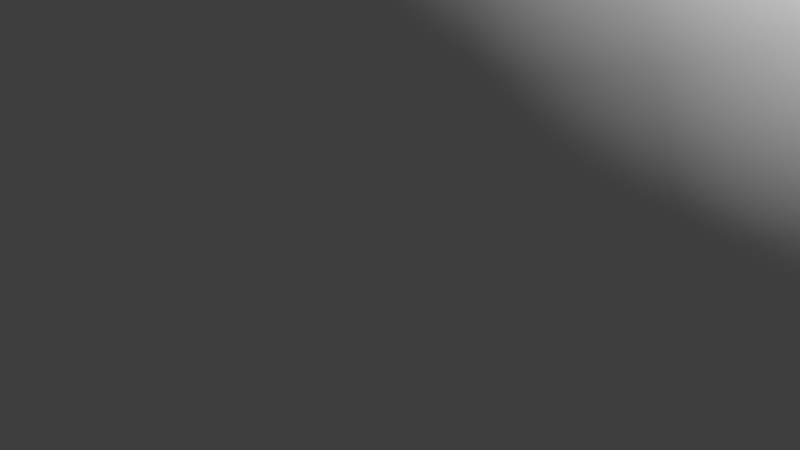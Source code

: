 # Source: pot.blend  (saved by Blender 3.3.6; exported with 4.5.12 LTS)
import bpy
from mathutils import Matrix  # noqa: F401  (used for matrix-valued properties, if any)

bpy.ops.wm.read_factory_settings(use_empty=True)
scene = bpy.context.scene
scene.name = 'Scene'

# ---- collections
col_collection = bpy.data.collections.new('Collection'); scene.collection.children.link(col_collection)

# ---- node groups
ng_auto_smooth = bpy.data.node_groups.new('Auto Smooth', 'GeometryNodeTree')
_s = ng_auto_smooth.interface.new_socket(name='Geometry', in_out='OUTPUT', socket_type='NodeSocketGeometry')
_s = ng_auto_smooth.interface.new_socket(name='Geometry', in_out='INPUT', socket_type='NodeSocketGeometry')
_s = ng_auto_smooth.interface.new_socket(name='Angle', in_out='INPUT', socket_type='NodeSocketFloat')
_s.subtype = 'ANGLE'
_s.min_value = 0.0
_s.max_value = 3.142
ng_auto_smooth.is_modifier = True
_N = ng_auto_smooth.nodes; _L = ng_auto_smooth.links
n0 = _N.new('NodeGroupOutput'); n0.name = 'Group Output'; n0.location = (480, -100)
n1 = _N.new('NodeGroupInput'); n1.name = 'Group Input'; n1.location = (-420, -300)
n2 = _N.new('NodeGroupInput'); n2.name = 'Group Input.001'; n2.location = (-60, -100)
n3 = _N.new('GeometryNodeSetShadeSmooth'); n3.name = 'Set Shade Smooth'; n3.location = (120, -100)
n3.domain = 'EDGE'
n4 = _N.new('GeometryNodeSetShadeSmooth'); n4.name = 'Set Shade Smooth.001'; n4.location = (300, -100)
n5 = _N.new('GeometryNodeInputMeshEdgeAngle'); n5.name = 'Edge Angle'; n5.location = (-420, -220)
n6 = _N.new('GeometryNodeInputEdgeSmooth'); n6.name = 'Is Edge Smooth'; n6.location = (-60, -160)
n7 = _N.new('GeometryNodeInputShadeSmooth'); n7.name = 'Is Face Smooth'; n7.location = (-240, -340)
n8 = _N.new('FunctionNodeBooleanMath'); n8.name = 'Boolean Math'; n8.location = (-60, -220)
n9 = _N.new('FunctionNodeCompare'); n9.name = 'Compare'; n9.location = (-240, -180)
n9.operation = 'LESS_EQUAL'
_L.new(n5.outputs[0], n9.inputs[0])
_L.new(n4.outputs[0], n0.inputs[0])
_L.new(n1.outputs[1], n9.inputs[1])
_L.new(n9.outputs[0], n8.inputs[0])
_L.new(n7.outputs[0], n8.inputs[1])
_L.new(n2.outputs[0], n3.inputs[0])
_L.new(n6.outputs[0], n3.inputs[1])
_L.new(n3.outputs[0], n4.inputs[0])
_L.new(n8.outputs[0], n3.inputs[2])
n0.is_active_output = True

# ---- world
world_world = bpy.data.worlds.new('World'); scene.world = world_world
world_world.use_nodes = True; world_world.node_tree.nodes.clear()
_N = world_world.node_tree.nodes; _L = world_world.node_tree.links
n0 = _N.new('ShaderNodeOutputWorld'); n0.name = 'World Output'; n0.location = (300, 300)
n1 = _N.new('ShaderNodeBackground'); n1.name = 'Background'; n1.location = (10, 300)
n1.inputs[0].default_value = (0.05088, 0.05088, 0.05088, 1.0)
_L.new(n1.outputs[0], n0.inputs[0])
n0.is_active_output = True
world_world.color = (0.05088, 0.05088, 0.05088)
world_world.use_sun_shadow = False
world_world.sun_shadow_jitter_overblur = 0.0

# ---- cameras
cam_camera = bpy.data.cameras.new('Camera')
cam_camera.clip_end = 100.0
cam_camera.ortho_scale = 7.314

# ---- lights
light_light = bpy.data.lights.new('Light', 'POINT')
light_light.transmission_factor = 0.0
light_light.energy = 1000.0
light_light.shadow_soft_size = 0.1
light_light.shadow_maximum_resolution = 0.006
light_light.use_absolute_resolution = True

# ---- meshes
me_sphere = bpy.data.meshes.new('Sphere')
me_sphere.from_pydata([(1.891, 2.371, 4.09), (0.67, 2.936, 4.249), (0.804, 3.523, 3.613), (0.9454, 4.142, 2.839), (1.051, 4.603, 1.956), (1.115, 4.886, 0.9969), (1.137, 4.982, 0.0), (1.115, 4.886, -0.9969), (1.051, 4.603, -1.956), (0.9454, 4.142, -2.839), (0.804, 3.523, -3.613), (0.6317, 2.768, -4.249), (0.4351, 1.906, -4.721), (0.1778, 0.8628, -4.568), (2.732, 1.316, 4.09), (0.6748, 2.957, 4.09), (1.306, 2.713, 4.249), (1.568, 3.255, 3.613), (1.843, 3.828, 2.839), (2.048, 4.253, 1.956), (2.175, 4.515, 0.9969), (2.217, 4.604, 0.0), (2.175, 4.515, -0.9969), (2.048, 4.253, -1.956), (1.843, 3.828, -2.839), (1.568, 3.255, -3.613), (1.232, 2.558, -4.249), (0.8485, 1.762, -4.721), (0.3885, 0.7891, -4.568), (1.316, 2.732, 4.09), (3.033, 1.937e-07, 4.09), (1.877, 2.354, 4.249), (2.253, 2.825, 3.613), (2.649, 3.322, 2.839), (2.944, 3.691, 1.956), (3.125, 3.918, 0.9969), (3.186, 3.995, 0.0), (3.125, 3.918, -0.9969), (2.944, 3.691, -1.956), (2.649, 3.322, -2.839), (2.253, 2.825, -3.613), (1.77, 2.22, -4.249), (1.219, 1.529, -4.721), (0.5776, 0.6703, -4.568), (2.732, -1.316, 4.09), (2.371, 1.891, 4.09), (2.354, 1.877, 4.249), (2.825, 2.253, 3.613), (3.322, 2.649, 2.839), (3.691, 2.944, 1.956), (3.918, 3.125, 0.9969), (3.995, 3.186, 0.0), (3.918, 3.125, -0.9969), (3.691, 2.944, -1.956), (3.322, 2.649, -2.839), (2.825, 2.253, -3.613), (2.22, 1.77, -4.249), (1.529, 1.219, -4.721), (0.7354, 0.5124, -4.568), (2.957, 0.6748, 4.09), (1.891, -2.371, 4.09), (2.713, 1.306, 4.249), (3.255, 1.568, 3.613), (3.828, 1.843, 2.839), (4.253, 2.048, 1.956), (4.515, 2.175, 0.9969), (4.604, 2.217, 0.0), (4.515, 2.175, -0.9969), (4.253, 2.048, -1.956), (3.828, 1.843, -2.839), (3.255, 1.568, -3.613), (2.558, 1.232, -4.249), (1.762, 0.8485, -4.721), (0.8542, 0.3234, -4.568), (0.6748, -2.957, 4.09), (2.957, -0.6748, 4.09), (2.936, 0.67, 4.249), (3.523, 0.804, 3.613), (4.142, 0.9454, 2.839), (4.603, 1.051, 1.956), (4.886, 1.115, 0.9969), (4.982, 1.137, 0.0), (4.886, 1.115, -0.9969), (4.603, 1.051, -1.956), (4.142, 0.9454, -2.839), (3.523, 0.804, -3.613), (2.768, 0.6317, -4.249), (1.906, 0.4351, -4.721), (0.9279, 0.1127, -4.568), (2.371, -1.891, 4.09), (-0.6748, -2.957, 4.09), (3.011, 1.928e-07, 4.249), (3.613, 2.384e-07, 3.613), (4.249, 0.0, 2.839), (4.721, 1.192e-07, 1.956), (5.012, 0.0, 0.9969), (5.11, 2.384e-07, 0.0), (5.012, 0.0, -0.9969), (4.721, 1.192e-07, -1.956), (4.249, 0.0, -2.839), (3.613, 2.384e-07, -3.613), (2.839, 1.788e-07, -4.249), (1.956, -5.96e-08, -4.721), (0.9529, -0.1091, -4.568), (-1.891, -2.371, 4.09), (1.316, -2.732, 4.09), (2.936, -0.67, 4.249), (3.523, -0.804, 3.613), (4.142, -0.9454, 2.839), (4.603, -1.051, 1.956), (4.886, -1.115, 0.9969), (4.982, -1.137, 0.0), (4.886, -1.115, -0.9969), (4.603, -1.051, -1.956), (4.142, -0.9454, -2.839), (3.523, -0.804, -3.613), (2.768, -0.6317, -4.249), (1.906, -0.4351, -4.721), (0.9279, -0.331, -4.568), (3.427e-07, -3.033, 4.09), (-2.732, -1.316, 4.09), (2.713, -1.306, 4.249), (3.255, -1.568, 3.613), (3.828, -1.843, 2.839), (4.253, -2.048, 1.956), (4.515, -2.175, 0.9969), (4.604, -2.217, 0.0), (4.515, -2.175, -0.9969), (4.253, -2.048, -1.956), (3.828, -1.843, -2.839), (3.255, -1.568, -3.613), (2.558, -1.232, -4.249), (1.762, -0.8485, -4.721), (0.8542, -0.5417, -4.568), (-3.033, -3.427e-07, 4.09), (-1.316, -2.732, 4.09), (2.354, -1.877, 4.249), (2.825, -2.253, 3.613), (3.322, -2.649, 2.839), (3.691, -2.944, 1.956), (3.918, -3.125, 0.9969), (3.995, -3.186, 0.0), (3.918, -3.125, -0.9969), (3.691, -2.944, -1.956), (3.322, -2.649, -2.839), (2.825, -2.253, -3.613), (2.22, -1.77, -4.249), (1.529, -1.219, -4.721), (0.7354, -0.7307, -4.568), (-2.371, -1.891, 4.09), (-2.732, 1.316, 4.09), (1.877, -2.354, 4.249), (2.253, -2.825, 3.613), (2.649, -3.322, 2.839), (2.944, -3.691, 1.956), (3.125, -3.918, 0.9969), (3.186, -3.995, 0.0), (3.125, -3.918, -0.9969), (2.944, -3.691, -1.956), (2.649, -3.322, -2.839), (2.253, -2.825, -3.613), (1.77, -2.22, -4.249), (1.219, -1.529, -4.721), (0.5776, -0.8886, -4.568), (-1.891, 2.371, 4.09), (-2.957, -0.6748, 4.09), (1.306, -2.713, 4.249), (1.568, -3.255, 3.613), (1.843, -3.828, 2.839), (2.048, -4.253, 1.956), (2.175, -4.515, 0.9969), (2.217, -4.604, 0.0), (2.175, -4.515, -0.9969), (2.048, -4.253, -1.956), (1.843, -3.828, -2.839), (1.568, -3.255, -3.613), (1.232, -2.558, -4.249), (0.8485, -1.762, -4.721), (0.3885, -1.007, -4.568), (-2.957, 0.6748, 4.09), (-0.6748, 2.957, 4.09), (0.67, -2.936, 4.249), (0.804, -3.523, 3.613), (0.9454, -4.142, 2.839), (1.051, -4.603, 1.956), (1.115, -4.886, 0.9969), (1.137, -4.982, 0.0), (1.115, -4.886, -0.9969), (1.051, -4.603, -1.956), (0.9454, -4.142, -2.839), (0.804, -3.523, -3.613), (0.6317, -2.768, -4.249), (0.4351, -1.906, -4.721), (0.1778, -1.081, -4.568), (-2.371, 1.891, 4.09), (-1.316, 2.732, 4.09), (3.249e-07, -3.011, 4.249), (4.768e-07, -3.613, 3.613), (5.96e-08, -4.249, 2.839), (-1.192e-07, -4.721, 1.956), (-1.192e-07, -5.012, 0.9969), (2.384e-07, -5.11, 0.0), (-1.192e-07, -5.012, -0.9969), (-1.192e-07, -4.721, -1.956), (5.96e-08, -4.249, -2.839), (4.768e-07, -3.613, -3.613), (2.98e-07, -2.839, -4.249), (-2.98e-08, -1.956, -4.721), (-0.044, -1.106, -4.568), (-3.427e-07, 3.033, 4.09), (-3.874e-07, 3.226, 3.931), (-0.67, -2.936, 4.249), (-0.804, -3.523, 3.613), (-0.9454, -4.142, 2.839), (-1.051, -4.603, 1.956), (-1.115, -4.886, 0.9969), (-1.137, -4.982, 0.0), (-1.115, -4.886, -0.9969), (-1.051, -4.603, -1.956), (-0.9454, -4.142, -2.839), (-0.804, -3.523, -3.613), (-0.6317, -2.768, -4.249), (-0.4351, -1.906, -4.721), (-0.2658, -1.081, -4.568), (-0.7179, 3.145, 3.931), (-1.4, 2.907, 3.931), (-1.306, -2.713, 4.249), (-1.568, -3.255, 3.613), (-1.843, -3.828, 2.839), (-2.048, -4.253, 1.956), (-2.175, -4.515, 0.9969), (-2.217, -4.604, 0.0), (-2.175, -4.515, -0.9969), (-2.048, -4.253, -1.956), (-1.843, -3.828, -2.839), (-1.568, -3.255, -3.613), (-1.232, -2.558, -4.249), (-0.8485, -1.762, -4.721), (-0.4765, -1.007, -4.568), (-2.011, 2.522, 3.931), (-2.522, 2.011, 3.931), (-1.877, -2.354, 4.249), (-2.253, -2.825, 3.613), (-2.649, -3.322, 2.839), (-2.944, -3.691, 1.956), (-3.125, -3.918, 0.9969), (-3.186, -3.995, 0.0), (-3.125, -3.918, -0.9969), (-2.944, -3.691, -1.956), (-2.649, -3.322, -2.839), (-2.253, -2.825, -3.613), (-1.77, -2.22, -4.249), (-1.219, -1.529, -4.721), (-0.6656, -0.8885, -4.568), (-2.907, 1.4, 3.931), (-3.145, 0.7179, 3.931), (-3.226, -3.874e-07, 3.931), (-2.354, -1.877, 4.249), (-2.825, -2.253, 3.613), (-3.322, -2.649, 2.839), (-3.691, -2.944, 1.956), (-3.918, -3.125, 0.9969), (-3.995, -3.186, 0.0), (-3.918, -3.125, -0.9969), (-3.691, -2.944, -1.956), (-3.322, -2.649, -2.839), (-2.825, -2.253, -3.613), (-2.22, -1.77, -4.249), (-1.529, -1.219, -4.721), (-0.8234, -0.7307, -4.568), (-3.145, -0.7179, 3.931), (-2.907, -1.4, 3.931), (-2.713, -1.306, 4.249), (-3.255, -1.568, 3.613), (-3.828, -1.843, 2.839), (-4.253, -2.048, 1.956), (-4.515, -2.175, 0.9969), (-4.604, -2.217, 0.0), (-4.515, -2.175, -0.9969), (-4.253, -2.048, -1.956), (-3.828, -1.843, -2.839), (-3.255, -1.568, -3.613), (-2.558, -1.232, -4.249), (-1.762, -0.8485, -4.721), (-0.9422, -0.5417, -4.568), (-2.522, -2.011, 3.931), (-2.011, -2.522, 3.931), (-2.936, -0.67, 4.249), (-3.523, -0.804, 3.613), (-4.142, -0.9454, 2.839), (-4.603, -1.051, 1.956), (-4.886, -1.115, 0.9969), (-4.982, -1.137, 0.0), (-4.886, -1.115, -0.9969), (-4.603, -1.051, -1.956), (-4.142, -0.9454, -2.839), (-3.523, -0.804, -3.613), (-2.768, -0.6317, -4.249), (-1.906, -0.4351, -4.721), (-1.016, -0.331, -4.568), (-1.4, -2.907, 3.931), (-0.7179, -3.145, 3.931), (-3.011, -3.13e-07, 4.249), (-3.613, -4.768e-07, 3.613), (-4.249, -3.576e-07, 2.839), (-4.721, -1.192e-07, 1.956), (-5.012, -1.192e-07, 0.9969), (-5.11, -4.768e-07, 0.0), (-5.012, -1.192e-07, -0.9969), (-4.721, -1.192e-07, -1.956), (-4.249, -3.576e-07, -2.839), (-3.613, -4.768e-07, -3.613), (-2.839, -2.98e-07, -4.249), (-1.956, 2.98e-08, -4.721), (-1.041, -0.1091, -4.568), (3.874e-07, -3.226, 3.931), (0.7179, -3.145, 3.931), (-2.936, 0.67, 4.249), (-3.523, 0.804, 3.613), (-4.142, 0.9454, 2.839), (-4.603, 1.051, 1.956), (-4.886, 1.115, 0.9969), (-4.982, 1.137, 0.0), (-4.886, 1.115, -0.9969), (-4.603, 1.051, -1.956), (-4.142, 0.9454, -2.839), (-3.523, 0.804, -3.613), (-2.768, 0.6317, -4.249), (-1.906, 0.4351, -4.721), (-1.016, 0.1127, -4.568), (1.4, -2.907, 3.931), (2.011, -2.522, 3.931), (-2.713, 1.306, 4.249), (-3.255, 1.568, 3.613), (-3.828, 1.843, 2.839), (-4.253, 2.048, 1.956), (-4.515, 2.175, 0.9969), (-4.604, 2.217, 0.0), (-4.515, 2.175, -0.9969), (-4.253, 2.048, -1.956), (-3.828, 1.843, -2.839), (-3.255, 1.568, -3.613), (-2.558, 1.232, -4.249), (-1.762, 0.8485, -4.721), (-0.9422, 0.3234, -4.568), (2.522, -2.011, 3.931), (2.907, -1.4, 3.931), (-2.354, 1.877, 4.249), (-2.825, 2.253, 3.613), (-3.322, 2.649, 2.839), (-3.691, 2.944, 1.956), (-3.918, 3.125, 0.9969), (-3.995, 3.186, 0.0), (-3.918, 3.125, -0.9969), (-3.691, 2.944, -1.956), (-3.322, 2.649, -2.839), (-2.825, 2.253, -3.613), (-2.22, 1.77, -4.249), (-1.529, 1.219, -4.721), (-0.8234, 0.5124, -4.568), (3.145, -0.7179, 3.931), (3.226, 2.086e-07, 3.931), (-1.877, 2.354, 4.249), (-2.253, 2.825, 3.613), (-2.649, 3.322, 2.839), (-2.944, 3.691, 1.956), (-3.125, 3.918, 0.9969), (-3.186, 3.995, 0.0), (-3.125, 3.918, -0.9969), (-2.944, 3.691, -1.956), (-2.649, 3.322, -2.839), (-2.253, 2.825, -3.613), (-1.77, 2.22, -4.249), (-1.219, 1.529, -4.721), (-0.6656, 0.6703, -4.568), (3.145, 0.7179, 3.931), (2.907, 1.4, 3.931), (-1.306, 2.713, 4.249), (-1.568, 3.255, 3.613), (-1.843, 3.828, 2.839), (-2.048, 4.253, 1.956), (-2.175, 4.515, 0.9969), (-2.217, 4.604, 0.0), (-2.175, 4.515, -0.9969), (-2.048, 4.253, -1.956), (-1.843, 3.828, -2.839), (-1.568, 3.255, -3.613), (-1.232, 2.558, -4.249), (-0.8485, 1.762, -4.721), (-0.4765, 0.7891, -4.568), (2.522, 2.011, 3.931), (2.011, 2.522, 3.931), (-0.67, 2.936, 4.249), (-0.804, 3.523, 3.613), (-0.9455, 4.142, 2.839), (-1.051, 4.603, 1.956), (-1.115, 4.886, 0.9969), (-1.137, 4.982, 0.0), (-1.115, 4.886, -0.9969), (-1.051, 4.603, -1.956), (-0.9455, 4.142, -2.839), (-0.804, 3.523, -3.613), (-0.6317, 2.768, -4.249), (-0.4351, 1.906, -4.721), (-0.2658, 0.8628, -4.568), (1.4, 2.907, 3.931), (0.7179, 3.145, 3.931), (-3.073e-07, 3.011, 4.249), (-4.768e-07, 3.613, 3.613), (-4.768e-07, 4.249, 2.839), (0.0, 4.721, 1.956), (-1.192e-07, 5.012, 0.9969), (-5.96e-07, 5.11, 0.0), (-1.192e-07, 5.012, -0.9969), (0.0, 4.721, -1.956), (-4.768e-07, 4.249, -2.839), (-4.768e-07, 3.613, -3.613), (-2.98e-07, 2.839, -4.249), (2.98e-08, 1.956, -4.721), (-0.044, 0.8878, -4.568), (-0.3071, -0.9137, -4.593)], [], [(410, 409, 3, 4), (418, 417, 11, 12), (411, 410, 4, 5), (419, 418, 12, 13), (412, 411, 5, 6), (413, 412, 6, 7), (414, 413, 7, 8), (415, 414, 8, 9), (209, 407, 1, 15), (416, 415, 9, 10), (409, 408, 2, 3), (417, 416, 10, 11), (10, 9, 24, 25), (3, 2, 17, 18), (11, 10, 25, 26), (4, 3, 18, 19), (12, 11, 26, 27), (5, 4, 19, 20), (13, 12, 27, 28), (6, 5, 20, 21), (7, 6, 21, 22), (8, 7, 22, 23), (9, 8, 23, 24), (15, 1, 16, 29), (22, 21, 36, 37), (23, 22, 37, 38), (24, 23, 38, 39), (29, 16, 31, 0), (25, 24, 39, 40), (18, 17, 32, 33), (26, 25, 40, 41), (19, 18, 33, 34), (27, 26, 41, 42), (20, 19, 34, 35), (28, 27, 42, 43), (21, 20, 35, 36), (41, 40, 55, 56), (34, 33, 48, 49), (42, 41, 56, 57), (35, 34, 49, 50), (43, 42, 57, 58), (36, 35, 50, 51), (37, 36, 51, 52), (38, 37, 52, 53), (39, 38, 53, 54), (0, 31, 46, 45), (40, 39, 54, 55), (33, 32, 47, 48), (53, 52, 67, 68), (54, 53, 68, 69), (45, 46, 61, 14), (55, 54, 69, 70), (48, 47, 62, 63), (56, 55, 70, 71), (49, 48, 63, 64), (57, 56, 71, 72), (50, 49, 64, 65), (58, 57, 72, 73), (51, 50, 65, 66), (52, 51, 66, 67), (64, 63, 78, 79), (72, 71, 86, 87), (65, 64, 79, 80), (73, 72, 87, 88), (66, 65, 80, 81), (67, 66, 81, 82), (68, 67, 82, 83), (69, 68, 83, 84), (14, 61, 76, 59), (70, 69, 84, 85), (63, 62, 77, 78), (71, 70, 85, 86), (83, 82, 97, 98), (84, 83, 98, 99), (59, 76, 91, 30), (85, 84, 99, 100), (78, 77, 92, 93), (86, 85, 100, 101), (79, 78, 93, 94), (87, 86, 101, 102), (80, 79, 94, 95), (88, 87, 102, 103), (81, 80, 95, 96), (82, 81, 96, 97), (102, 101, 116, 117), (95, 94, 109, 110), (103, 102, 117, 118), (96, 95, 110, 111), (97, 96, 111, 112), (98, 97, 112, 113), (99, 98, 113, 114), (30, 91, 106, 75), (100, 99, 114, 115), (93, 92, 107, 108), (101, 100, 115, 116), (94, 93, 108, 109), (114, 113, 128, 129), (75, 106, 121, 44), (115, 114, 129, 130), (108, 107, 122, 123), (116, 115, 130, 131), (109, 108, 123, 124), (117, 116, 131, 132), (110, 109, 124, 125), (118, 117, 132, 133), (111, 110, 125, 126), (112, 111, 126, 127), (113, 112, 127, 128), (125, 124, 139, 140), (133, 132, 147, 148), (126, 125, 140, 141), (210, 209, 15, 406), (127, 126, 141, 142), (128, 127, 142, 143), (406, 15, 29, 405), (129, 128, 143, 144), (44, 121, 136, 89), (130, 129, 144, 145), (123, 122, 137, 138), (131, 130, 145, 146), (124, 123, 138, 139), (132, 131, 146, 147), (144, 143, 158, 159), (89, 136, 151, 60), (145, 144, 159, 160), (138, 137, 152, 153), (146, 145, 160, 161), (139, 138, 153, 154), (147, 146, 161, 162), (140, 139, 154, 155), (148, 147, 162, 163), (141, 140, 155, 156), (391, 0, 45, 390), (142, 141, 156, 157), (405, 29, 0, 391), (143, 142, 157, 158), (390, 45, 14, 376), (163, 162, 177, 178), (156, 155, 170, 171), (375, 59, 30, 361), (157, 156, 171, 172), (376, 14, 59, 375), (158, 157, 172, 173), (361, 30, 75, 360), (159, 158, 173, 174), (60, 151, 166, 105), (160, 159, 174, 175), (153, 152, 167, 168), (161, 160, 175, 176), (154, 153, 168, 169), (162, 161, 176, 177), (155, 154, 169, 170), (175, 174, 189, 190), (168, 167, 182, 183), (176, 175, 190, 191), (169, 168, 183, 184), (177, 176, 191, 192), (170, 169, 184, 185), (178, 177, 192, 193), (171, 170, 185, 186), (346, 44, 89, 345), (172, 171, 186, 187), (360, 75, 44, 346), (173, 172, 187, 188), (345, 89, 60, 331), (174, 173, 188, 189), (105, 166, 181, 74), (330, 105, 74, 316), (187, 186, 201, 202), (331, 60, 105, 330), (188, 187, 202, 203), (316, 74, 119, 315), (189, 188, 203, 204), (74, 181, 196, 119), (190, 189, 204, 205), (183, 182, 197, 198), (191, 190, 205, 206), (184, 183, 198, 199), (192, 191, 206, 207), (185, 184, 199, 200), (193, 192, 207, 208), (186, 185, 200, 201), (198, 197, 212, 213), (206, 205, 220, 221), (199, 198, 213, 214), (207, 206, 221, 222), (200, 199, 214, 215), (208, 207, 222, 223), (201, 200, 215, 216), (301, 90, 135, 300), (202, 201, 216, 217), (315, 119, 90, 301), (203, 202, 217, 218), (300, 135, 104, 286), (204, 203, 218, 219), (119, 196, 211, 90), (205, 204, 219, 220), (217, 216, 231, 232), (286, 104, 149, 285), (218, 217, 232, 233), (271, 120, 165, 270), (219, 218, 233, 234), (90, 211, 226, 135), (220, 219, 234, 235), (213, 212, 227, 228), (221, 220, 235, 236), (214, 213, 228, 229), (222, 221, 236, 237), (215, 214, 229, 230), (223, 222, 237, 238), (216, 215, 230, 231), (285, 149, 120, 271), (236, 235, 250, 251), (229, 228, 243, 244), (237, 236, 251, 252), (230, 229, 244, 245), (238, 237, 252, 253), (231, 230, 245, 246), (256, 134, 179, 255), (232, 231, 246, 247), (270, 165, 134, 256), (233, 232, 247, 248), (255, 179, 150, 254), (234, 233, 248, 249), (135, 226, 241, 104), (235, 234, 249, 250), (228, 227, 242, 243), (254, 150, 194, 240), (248, 247, 263, 264), (239, 164, 195, 225), (249, 248, 264, 265), (104, 241, 257, 149), (250, 249, 265, 266), (243, 242, 258, 259), (251, 250, 266, 267), (244, 243, 259, 260), (252, 251, 267, 268), (245, 244, 260, 261), (253, 252, 268, 269), (246, 245, 261, 262), (240, 194, 164, 239), (247, 246, 262, 263), (260, 259, 274, 275), (268, 267, 282, 283), (261, 260, 275, 276), (269, 268, 283, 284), (262, 261, 276, 277), (225, 195, 180, 224), (263, 262, 277, 278), (107, 360, 346, 122), (264, 263, 278, 279), (122, 346, 345, 137), (265, 264, 279, 280), (149, 257, 272, 120), (266, 265, 280, 281), (259, 258, 273, 274), (267, 266, 281, 282), (279, 278, 293, 294), (152, 331, 330, 167), (280, 279, 294, 295), (120, 272, 287, 165), (281, 280, 295, 296), (274, 273, 288, 289), (282, 281, 296, 297), (275, 274, 289, 290), (283, 282, 297, 298), (276, 275, 290, 291), (284, 283, 298, 299), (277, 276, 291, 292), (408, 210, 406, 2), (278, 277, 292, 293), (137, 345, 331, 152), (298, 297, 312, 313), (291, 290, 305, 306), (299, 298, 313, 314), (292, 291, 306, 307), (2, 406, 405, 17), (293, 292, 307, 308), (167, 330, 316, 182), (294, 293, 308, 309), (182, 316, 315, 197), (295, 294, 309, 310), (165, 287, 302, 134), (296, 295, 310, 311), (289, 288, 303, 304), (297, 296, 311, 312), (290, 289, 304, 305), (310, 309, 324, 325), (134, 302, 317, 179), (311, 310, 325, 326), (304, 303, 318, 319), (312, 311, 326, 327), (305, 304, 319, 320), (313, 312, 327, 328), (306, 305, 320, 321), (314, 313, 328, 329), (307, 306, 321, 322), (17, 405, 391, 32), (308, 307, 322, 323), (197, 315, 301, 212), (309, 308, 323, 324), (212, 301, 300, 227), (329, 328, 343, 344), (322, 321, 336, 337), (32, 391, 390, 47), (323, 322, 337, 338), (227, 300, 286, 242), (324, 323, 338, 339), (242, 286, 285, 258), (325, 324, 339, 340), (179, 317, 332, 150), (326, 325, 340, 341), (319, 318, 333, 334), (327, 326, 341, 342), (320, 319, 334, 335), (328, 327, 342, 343), (321, 320, 335, 336), (150, 332, 347, 194), (341, 340, 355, 356), (334, 333, 348, 349), (342, 341, 356, 357), (335, 334, 349, 350), (343, 342, 357, 358), (336, 335, 350, 351), (344, 343, 358, 359), (337, 336, 351, 352), (47, 390, 376, 62), (338, 337, 352, 353), (258, 285, 271, 273), (339, 338, 353, 354), (273, 271, 270, 288), (340, 339, 354, 355), (352, 351, 366, 367), (62, 376, 375, 77), (353, 352, 367, 368), (288, 270, 256, 303), (354, 353, 368, 369), (303, 256, 255, 318), (355, 354, 369, 370), (194, 347, 362, 164), (356, 355, 370, 371), (349, 348, 363, 364), (357, 356, 371, 372), (350, 349, 364, 365), (358, 357, 372, 373), (351, 350, 365, 366), (359, 358, 373, 374), (371, 370, 385, 386), (364, 363, 378, 379), (372, 371, 386, 387), (365, 364, 379, 380), (373, 372, 387, 388), (366, 365, 380, 381), (374, 373, 388, 389), (367, 366, 381, 382), (77, 375, 361, 92), (368, 367, 382, 383), (318, 255, 254, 333), (369, 368, 383, 384), (333, 254, 240, 348), (370, 369, 384, 385), (164, 362, 377, 195), (92, 361, 360, 107), (383, 382, 397, 398), (348, 240, 239, 363), (384, 383, 398, 399), (363, 239, 225, 378), (385, 384, 399, 400), (195, 377, 392, 180), (386, 385, 400, 401), (379, 378, 393, 394), (387, 386, 401, 402), (380, 379, 394, 395), (388, 387, 402, 403), (381, 380, 395, 396), (389, 388, 403, 404), (382, 381, 396, 397), (394, 393, 408, 409), (402, 401, 416, 417), (395, 394, 409, 410), (403, 402, 417, 418), (396, 395, 410, 411), (404, 403, 418, 419), (397, 396, 411, 412), (224, 180, 209, 210), (398, 397, 412, 413), (378, 225, 224, 393), (399, 398, 413, 414), (393, 224, 210, 408), (400, 399, 414, 415), (180, 392, 407, 209), (401, 400, 415, 416), (91, 76, 106), (287, 317, 302), (28, 43, 58, 73, 88, 103, 118, 133, 148, 163, 178, 193, 208, 223, 238, 253, 269, 284, 299, 314, 329, 344, 359, 374, 389, 404, 419, 13)])
me_sphere.polygons.foreach_set('use_smooth', [True] * 395)
_uv = me_sphere.uv_layers.new(name='UVMap')
_uv.uv.foreach_set('vector', [0.75, 0.625, 0.75, 0.6875, 0.7143, 0.6875, 0.7143, 0.625, 0.75, 0.125, 0.75, 0.1875, 0.7143, 0.1875, 0.7143, 0.125, 0.75, 0.5625, 0.75, 0.625, 0.7143, 0.625, 0.7143, 0.5625, 0.75, 0.0625, 0.75, 0.125, 0.7143, 0.125, 0.7143, 0.0625, 0.75, 0.5, 0.75, 0.5625, 0.7143, 0.5625, 0.7143, 0.5, 0.75, 0.4375, 0.75, 0.5, 0.7143, 0.5, 0.7143, 0.4375, 0.75, 0.375, 0.75, 0.4375, 0.7143, 0.4375, 0.7143, 0.375, 0.75, 0.3125, 0.75, 0.375, 0.7143, 0.375, 0.7143, 0.3125, 0.75, 0.7969, 0.75, 0.8125, 0.7143, 0.8125, 0.7143, 0.7969, 0.75, 0.25, 0.75, 0.3125, 0.7143, 0.3125, 0.7143, 0.25, 0.75, 0.6875, 0.75, 0.75, 0.7143, 0.75, 0.7143, 0.6875, 0.75, 0.1875, 0.75, 0.25, 0.7143, 0.25, 0.7143, 0.1875, 0.7143, 0.25, 0.7143, 0.3125, 0.6786, 0.3125, 0.6786, 0.25, 0.7143, 0.6875, 0.7143, 0.75, 0.6786, 0.75, 0.6786, 0.6875, 0.7143, 0.1875, 0.7143, 0.25, 0.6786, 0.25, 0.6786, 0.1875, 0.7143, 0.625, 0.7143, 0.6875, 0.6786, 0.6875, 0.6786, 0.625, 0.7143, 0.125, 0.7143, 0.1875, 0.6786, 0.1875, 0.6786, 0.125, 0.7143, 0.5625, 0.7143, 0.625, 0.6786, 0.625, 0.6786, 0.5625, 0.7143, 0.0625, 0.7143, 0.125, 0.6786, 0.125, 0.6786, 0.0625, 0.7143, 0.5, 0.7143, 0.5625, 0.6786, 0.5625, 0.6786, 0.5, 0.7143, 0.4375, 0.7143, 0.5, 0.6786, 0.5, 0.6786, 0.4375, 0.7143, 0.375, 0.7143, 0.4375, 0.6786, 0.4375, 0.6786, 0.375, 0.7143, 0.3125, 0.7143, 0.375, 0.6786, 0.375, 0.6786, 0.3125, 0.7143, 0.7969, 0.7143, 0.8125, 0.6786, 0.8125, 0.6786, 0.7969, 0.6786, 0.4375, 0.6786, 0.5, 0.6429, 0.5, 0.6429, 0.4375, 0.6786, 0.375, 0.6786, 0.4375, 0.6429, 0.4375, 0.6429, 0.375, 0.6786, 0.3125, 0.6786, 0.375, 0.6429, 0.375, 0.6429, 0.3125, 0.6786, 0.7969, 0.6786, 0.8125, 0.6429, 0.8125, 0.6429, 0.7969, 0.6786, 0.25, 0.6786, 0.3125, 0.6429, 0.3125, 0.6429, 0.25, 0.6786, 0.6875, 0.6786, 0.75, 0.6429, 0.75, 0.6429, 0.6875, 0.6786, 0.1875, 0.6786, 0.25, 0.6429, 0.25, 0.6429, 0.1875, 0.6786, 0.625, 0.6786, 0.6875, 0.6429, 0.6875, 0.6429, 0.625, 0.6786, 0.125, 0.6786, 0.1875, 0.6429, 0.1875, 0.6429, 0.125, 0.6786, 0.5625, 0.6786, 0.625, 0.6429, 0.625, 0.6429, 0.5625, 0.6786, 0.0625, 0.6786, 0.125, 0.6429, 0.125, 0.6429, 0.0625, 0.6786, 0.5, 0.6786, 0.5625, 0.6429, 0.5625, 0.6429, 0.5, 0.6429, 0.1875, 0.6429, 0.25, 0.6071, 0.25, 0.6071, 0.1875, 0.6429, 0.625, 0.6429, 0.6875, 0.6071, 0.6875, 0.6071, 0.625, 0.6429, 0.125, 0.6429, 0.1875, 0.6071, 0.1875, 0.6071, 0.125, 0.6429, 0.5625, 0.6429, 0.625, 0.6071, 0.625, 0.6071, 0.5625, 0.6429, 0.0625, 0.6429, 0.125, 0.6071, 0.125, 0.6071, 0.0625, 0.6429, 0.5, 0.6429, 0.5625, 0.6071, 0.5625, 0.6071, 0.5, 0.6429, 0.4375, 0.6429, 0.5, 0.6071, 0.5, 0.6071, 0.4375, 0.6429, 0.375, 0.6429, 0.4375, 0.6071, 0.4375, 0.6071, 0.375, 0.6429, 0.3125, 0.6429, 0.375, 0.6071, 0.375, 0.6071, 0.3125, 0.6429, 0.7969, 0.6429, 0.8125, 0.6071, 0.8125, 0.6071, 0.7969, 0.6429, 0.25, 0.6429, 0.3125, 0.6071, 0.3125, 0.6071, 0.25, 0.6429, 0.6875, 0.6429, 0.75, 0.6071, 0.75, 0.6071, 0.6875, 0.6071, 0.375, 0.6071, 0.4375, 0.5714, 0.4375, 0.5714, 0.375, 0.6071, 0.3125, 0.6071, 0.375, 0.5714, 0.375, 0.5714, 0.3125, 0.6071, 0.7969, 0.6071, 0.8125, 0.5714, 0.8125, 0.5714, 0.7969, 0.6071, 0.25, 0.6071, 0.3125, 0.5714, 0.3125, 0.5714, 0.25, 0.6071, 0.6875, 0.6071, 0.75, 0.5714, 0.75, 0.5714, 0.6875, 0.6071, 0.1875, 0.6071, 0.25, 0.5714, 0.25, 0.5714, 0.1875, 0.6071, 0.625, 0.6071, 0.6875, 0.5714, 0.6875, 0.5714, 0.625, 0.6071, 0.125, 0.6071, 0.1875, 0.5714, 0.1875, 0.5714, 0.125, 0.6071, 0.5625, 0.6071, 0.625, 0.5714, 0.625, 0.5714, 0.5625, 0.6071, 0.0625, 0.6071, 0.125, 0.5714, 0.125, 0.5714, 0.0625, 0.6071, 0.5, 0.6071, 0.5625, 0.5714, 0.5625, 0.5714, 0.5, 0.6071, 0.4375, 0.6071, 0.5, 0.5714, 0.5, 0.5714, 0.4375, 0.5714, 0.625, 0.5714, 0.6875, 0.5357, 0.6875, 0.5357, 0.625, 0.5714, 0.125, 0.5714, 0.1875, 0.5357, 0.1875, 0.5357, 0.125, 0.5714, 0.5625, 0.5714, 0.625, 0.5357, 0.625, 0.5357, 0.5625, 0.5714, 0.0625, 0.5714, 0.125, 0.5357, 0.125, 0.5357, 0.0625, 0.5714, 0.5, 0.5714, 0.5625, 0.5357, 0.5625, 0.5357, 0.5, 0.5714, 0.4375, 0.5714, 0.5, 0.5357, 0.5, 0.5357, 0.4375, 0.5714, 0.375, 0.5714, 0.4375, 0.5357, 0.4375, 0.5357, 0.375, 0.5714, 0.3125, 0.5714, 0.375, 0.5357, 0.375, 0.5357, 0.3125, 0.5714, 0.7969, 0.5714, 0.8125, 0.5357, 0.8125, 0.5357, 0.7969, 0.5714, 0.25, 0.5714, 0.3125, 0.5357, 0.3125, 0.5357, 0.25, 0.5714, 0.6875, 0.5714, 0.75, 0.5357, 0.75, 0.5357, 0.6875, 0.5714, 0.1875, 0.5714, 0.25, 0.5357, 0.25, 0.5357, 0.1875, 0.5357, 0.375, 0.5357, 0.4375, 0.5, 0.4375, 0.5, 0.375, 0.5357, 0.3125, 0.5357, 0.375, 0.5, 0.375, 0.5, 0.3125, 0.5357, 0.7969, 0.5357, 0.8125, 0.5, 0.8125, 0.5, 0.7969, 0.5357, 0.25, 0.5357, 0.3125, 0.5, 0.3125, 0.5, 0.25, 0.5357, 0.6875, 0.5357, 0.75, 0.5, 0.75, 0.5, 0.6875, 0.5357, 0.1875, 0.5357, 0.25, 0.5, 0.25, 0.5, 0.1875, 0.5357, 0.625, 0.5357, 0.6875, 0.5, 0.6875, 0.5, 0.625, 0.5357, 0.125, 0.5357, 0.1875, 0.5, 0.1875, 0.5, 0.125, 0.5357, 0.5625, 0.5357, 0.625, 0.5, 0.625, 0.5, 0.5625, 0.5357, 0.0625, 0.5357, 0.125, 0.5, 0.125, 0.5, 0.0625, 0.5357, 0.5, 0.5357, 0.5625, 0.5, 0.5625, 0.5, 0.5, 0.5357, 0.4375, 0.5357, 0.5, 0.5, 0.5, 0.5, 0.4375, 0.5, 0.125, 0.5, 0.1875, 0.4643, 0.1875, 0.4643, 0.125, 0.5, 0.5625, 0.5, 0.625, 0.4643, 0.625, 0.4643, 0.5625, 0.5, 0.0625, 0.5, 0.125, 0.4643, 0.125, 0.4643, 0.0625, 0.5, 0.5, 0.5, 0.5625, 0.4643, 0.5625, 0.4643, 0.5, 0.5, 0.4375, 0.5, 0.5, 0.4643, 0.5, 0.4643, 0.4375, 0.5, 0.375, 0.5, 0.4375, 0.4643, 0.4375, 0.4643, 0.375, 0.5, 0.3125, 0.5, 0.375, 0.4643, 0.375, 0.4643, 0.3125, 0.5, 0.7969, 0.5, 0.8125, 0.4643, 0.8125, 0.4643, 0.7969, 0.5, 0.25, 0.5, 0.3125, 0.4643, 0.3125, 0.4643, 0.25, 0.5, 0.6875, 0.5, 0.75, 0.4643, 0.75, 0.4643, 0.6875, 0.5, 0.1875, 0.5, 0.25, 0.4643, 0.25, 0.4643, 0.1875, 0.5, 0.625, 0.5, 0.6875, 0.4643, 0.6875, 0.4643, 0.625, 0.4643, 0.3125, 0.4643, 0.375, 0.4286, 0.375, 0.4286, 0.3125, 0.4643, 0.7969, 0.4643, 0.8125, 0.4286, 0.8125, 0.4286, 0.7969, 0.4643, 0.25, 0.4643, 0.3125, 0.4286, 0.3125, 0.4286, 0.25, 0.4643, 0.6875, 0.4643, 0.75, 0.4286, 0.75, 0.4286, 0.6875, 0.4643, 0.1875, 0.4643, 0.25, 0.4286, 0.25, 0.4286, 0.1875, 0.4643, 0.625, 0.4643, 0.6875, 0.4286, 0.6875, 0.4286, 0.625, 0.4643, 0.125, 0.4643, 0.1875, 0.4286, 0.1875, 0.4286, 0.125, 0.4643, 0.5625, 0.4643, 0.625, 0.4286, 0.625, 0.4286, 0.5625, 0.4643, 0.0625, 0.4643, 0.125, 0.4286, 0.125, 0.4286, 0.0625, 0.4643, 0.5, 0.4643, 0.5625, 0.4286, 0.5625, 0.4286, 0.5, 0.4643, 0.4375, 0.4643, 0.5, 0.4286, 0.5, 0.4286, 0.4375, 0.4643, 0.375, 0.4643, 0.4375, 0.4286, 0.4375, 0.4286, 0.375, 0.4286, 0.5625, 0.4286, 0.625, 0.3929, 0.625, 0.3929, 0.5625, 0.4286, 0.0625, 0.4286, 0.125, 0.3929, 0.125, 0.3929, 0.0625, 0.4286, 0.5, 0.4286, 0.5625, 0.3929, 0.5625, 0.3929, 0.5, 0.75, 0.7812, 0.75, 0.7969, 0.7143, 0.7969, 0.7143, 0.7812, 0.4286, 0.4375, 0.4286, 0.5, 0.3929, 0.5, 0.3929, 0.4375, 0.4286, 0.375, 0.4286, 0.4375, 0.3929, 0.4375, 0.3929, 0.375, 0.7143, 0.7812, 0.7143, 0.7969, 0.6786, 0.7969, 0.6786, 0.7812, 0.4286, 0.3125, 0.4286, 0.375, 0.3929, 0.375, 0.3929, 0.3125, 0.4286, 0.7969, 0.4286, 0.8125, 0.3929, 0.8125, 0.3929, 0.7969, 0.4286, 0.25, 0.4286, 0.3125, 0.3929, 0.3125, 0.3929, 0.25, 0.4286, 0.6875, 0.4286, 0.75, 0.3929, 0.75, 0.3929, 0.6875, 0.4286, 0.1875, 0.4286, 0.25, 0.3929, 0.25, 0.3929, 0.1875, 0.4286, 0.625, 0.4286, 0.6875, 0.3929, 0.6875, 0.3929, 0.625, 0.4286, 0.125, 0.4286, 0.1875, 0.3929, 0.1875, 0.3929, 0.125, 0.3929, 0.3125, 0.3929, 0.375, 0.3571, 0.375, 0.3571, 0.3125, 0.3929, 0.7969, 0.3929, 0.8125, 0.3571, 0.8125, 0.3571, 0.7969, 0.3929, 0.25, 0.3929, 0.3125, 0.3571, 0.3125, 0.3571, 0.25, 0.3929, 0.6875, 0.3929, 0.75, 0.3571, 0.75, 0.3571, 0.6875, 0.3929, 0.1875, 0.3929, 0.25, 0.3571, 0.25, 0.3571, 0.1875, 0.3929, 0.625, 0.3929, 0.6875, 0.3571, 0.6875, 0.3571, 0.625, 0.3929, 0.125, 0.3929, 0.1875, 0.3571, 0.1875, 0.3571, 0.125, 0.3929, 0.5625, 0.3929, 0.625, 0.3571, 0.625, 0.3571, 0.5625, 0.3929, 0.0625, 0.3929, 0.125, 0.3571, 0.125, 0.3571, 0.0625, 0.3929, 0.5, 0.3929, 0.5625, 0.3571, 0.5625, 0.3571, 0.5, 0.6429, 0.7812, 0.6429, 0.7969, 0.6071, 0.7969, 0.6071, 0.7813, 0.3929, 0.4375, 0.3929, 0.5, 0.3571, 0.5, 0.3571, 0.4375, 0.6786, 0.7812, 0.6786, 0.7969, 0.6429, 0.7969, 0.6429, 0.7812, 0.3929, 0.375, 0.3929, 0.4375, 0.3571, 0.4375, 0.3571, 0.375, 0.6071, 0.7813, 0.6071, 0.7969, 0.5714, 0.7969, 0.5714, 0.7812, 0.3571, 0.0625, 0.3571, 0.125, 0.3214, 0.125, 0.3214, 0.0625, 0.3571, 0.5, 0.3571, 0.5625, 0.3214, 0.5625, 0.3214, 0.5, 0.5357, 0.7813, 0.5357, 0.7969, 0.5, 0.7969, 0.5, 0.7812, 0.3571, 0.4375, 0.3571, 0.5, 0.3214, 0.5, 0.3214, 0.4375, 0.5714, 0.7812, 0.5714, 0.7969, 0.5357, 0.7969, 0.5357, 0.7813, 0.3571, 0.375, 0.3571, 0.4375, 0.3214, 0.4375, 0.3214, 0.375, 0.5, 0.7812, 0.5, 0.7969, 0.4643, 0.7969, 0.4643, 0.7812, 0.3571, 0.3125, 0.3571, 0.375, 0.3214, 0.375, 0.3214, 0.3125, 0.3571, 0.7969, 0.3571, 0.8125, 0.3214, 0.8125, 0.3214, 0.7969, 0.3571, 0.25, 0.3571, 0.3125, 0.3214, 0.3125, 0.3214, 0.25, 0.3571, 0.6875, 0.3571, 0.75, 0.3214, 0.75, 0.3214, 0.6875, 0.3571, 0.1875, 0.3571, 0.25, 0.3214, 0.25, 0.3214, 0.1875, 0.3571, 0.625, 0.3571, 0.6875, 0.3214, 0.6875, 0.3214, 0.625, 0.3571, 0.125, 0.3571, 0.1875, 0.3214, 0.1875, 0.3214, 0.125, 0.3571, 0.5625, 0.3571, 0.625, 0.3214, 0.625, 0.3214, 0.5625, 0.3214, 0.25, 0.3214, 0.3125, 0.2857, 0.3125, 0.2857, 0.25, 0.3214, 0.6875, 0.3214, 0.75, 0.2857, 0.75, 0.2857, 0.6875, 0.3214, 0.1875, 0.3214, 0.25, 0.2857, 0.25, 0.2857, 0.1875, 0.3214, 0.625, 0.3214, 0.6875, 0.2857, 0.6875, 0.2857, 0.625, 0.3214, 0.125, 0.3214, 0.1875, 0.2857, 0.1875, 0.2857, 0.125, 0.3214, 0.5625, 0.3214, 0.625, 0.2857, 0.625, 0.2857, 0.5625, 0.3214, 0.0625, 0.3214, 0.125, 0.2857, 0.125, 0.2857, 0.0625, 0.3214, 0.5, 0.3214, 0.5625, 0.2857, 0.5625, 0.2857, 0.5, 0.4286, 0.7812, 0.4286, 0.7969, 0.3929, 0.7969, 0.3929, 0.7812, 0.3214, 0.4375, 0.3214, 0.5, 0.2857, 0.5, 0.2857, 0.4375, 0.4643, 0.7812, 0.4643, 0.7969, 0.4286, 0.7969, 0.4286, 0.7812, 0.3214, 0.375, 0.3214, 0.4375, 0.2857, 0.4375, 0.2857, 0.375, 0.3929, 0.7812, 0.3929, 0.7969, 0.3571, 0.7969, 0.3571, 0.7812, 0.3214, 0.3125, 0.3214, 0.375, 0.2857, 0.375, 0.2857, 0.3125, 0.3214, 0.7969, 0.3214, 0.8125, 0.2857, 0.8125, 0.2857, 0.7969, 0.3214, 0.7813, 0.3214, 0.7969, 0.2857, 0.7969, 0.2857, 0.7813, 0.2857, 0.4375, 0.2857, 0.5, 0.25, 0.5, 0.25, 0.4375, 0.3571, 0.7812, 0.3571, 0.7969, 0.3214, 0.7969, 0.3214, 0.7813, 0.2857, 0.375, 0.2857, 0.4375, 0.25, 0.4375, 0.25, 0.375, 0.2857, 0.7813, 0.2857, 0.7969, 0.25, 0.7969, 0.25, 0.7813, 0.2857, 0.3125, 0.2857, 0.375, 0.25, 0.375, 0.25, 0.3125, 0.2857, 0.7969, 0.2857, 0.8125, 0.25, 0.8125, 0.25, 0.7969, 0.2857, 0.25, 0.2857, 0.3125, 0.25, 0.3125, 0.25, 0.25, 0.2857, 0.6875, 0.2857, 0.75, 0.25, 0.75, 0.25, 0.6875, 0.2857, 0.1875, 0.2857, 0.25, 0.25, 0.25, 0.25, 0.1875, 0.2857, 0.625, 0.2857, 0.6875, 0.25, 0.6875, 0.25, 0.625, 0.2857, 0.125, 0.2857, 0.1875, 0.25, 0.1875, 0.25, 0.125, 0.2857, 0.5625, 0.2857, 0.625, 0.25, 0.625, 0.25, 0.5625, 0.2857, 0.0625, 0.2857, 0.125, 0.25, 0.125, 0.25, 0.0625, 0.2857, 0.5, 0.2857, 0.5625, 0.25, 0.5625, 0.25, 0.5, 0.25, 0.6875, 0.25, 0.75, 0.2143, 0.75, 0.2143, 0.6875, 0.25, 0.1875, 0.25, 0.25, 0.2143, 0.25, 0.2143, 0.1875, 0.25, 0.625, 0.25, 0.6875, 0.2143, 0.6875, 0.2143, 0.625, 0.25, 0.125, 0.25, 0.1875, 0.2143, 0.1875, 0.2143, 0.125, 0.25, 0.5625, 0.25, 0.625, 0.2143, 0.625, 0.2143, 0.5625, 0.25, 0.0625, 0.25, 0.125, 0.2143, 0.125, 0.2143, 0.0625, 0.25, 0.5, 0.25, 0.5625, 0.2143, 0.5625, 0.2143, 0.5, 0.2143, 0.7812, 0.2143, 0.7969, 0.1786, 0.7969, 0.1786, 0.7813, 0.25, 0.4375, 0.25, 0.5, 0.2143, 0.5, 0.2143, 0.4375, 0.25, 0.7813, 0.25, 0.7969, 0.2143, 0.7969, 0.2143, 0.7812, 0.25, 0.375, 0.25, 0.4375, 0.2143, 0.4375, 0.2143, 0.375, 0.1786, 0.7813, 0.1786, 0.7969, 0.1429, 0.7969, 0.1429, 0.7813, 0.25, 0.3125, 0.25, 0.375, 0.2143, 0.375, 0.2143, 0.3125, 0.25, 0.7969, 0.25, 0.8125, 0.2143, 0.8125, 0.2143, 0.7969, 0.25, 0.25, 0.25, 0.3125, 0.2143, 0.3125, 0.2143, 0.25, 0.2143, 0.4375, 0.2143, 0.5, 0.1786, 0.5, 0.1786, 0.4375, 0.1429, 0.7813, 0.1429, 0.7969, 0.1071, 0.7969, 0.1071, 0.7812, 0.2143, 0.375, 0.2143, 0.4375, 0.1786, 0.4375, 0.1786, 0.375, 0.07143, 0.7813, 0.07143, 0.7969, 0.03571, 0.7969, 0.03571, 0.7813, 0.2143, 0.3125, 0.2143, 0.375, 0.1786, 0.375, 0.1786, 0.3125, 0.2143, 0.7969, 0.2143, 0.8125, 0.1786, 0.8125, 0.1786, 0.7969, 0.2143, 0.25, 0.2143, 0.3125, 0.1786, 0.3125, 0.1786, 0.25, 0.2143, 0.6875, 0.2143, 0.75, 0.1786, 0.75, 0.1786, 0.6875, 0.2143, 0.1875, 0.2143, 0.25, 0.1786, 0.25, 0.1786, 0.1875, 0.2143, 0.625, 0.2143, 0.6875, 0.1786, 0.6875, 0.1786, 0.625, 0.2143, 0.125, 0.2143, 0.1875, 0.1786, 0.1875, 0.1786, 0.125, 0.2143, 0.5625, 0.2143, 0.625, 0.1786, 0.625, 0.1786, 0.5625, 0.2143, 0.0625, 0.2143, 0.125, 0.1786, 0.125, 0.1786, 0.0625, 0.2143, 0.5, 0.2143, 0.5625, 0.1786, 0.5625, 0.1786, 0.5, 0.1071, 0.7812, 0.1071, 0.7969, 0.07143, 0.7969, 0.07143, 0.7813, 0.1786, 0.1875, 0.1786, 0.25, 0.1429, 0.25, 0.1429, 0.1875, 0.1786, 0.625, 0.1786, 0.6875, 0.1429, 0.6875, 0.1429, 0.625, 0.1786, 0.125, 0.1786, 0.1875, 0.1429, 0.1875, 0.1429, 0.125, 0.1786, 0.5625, 0.1786, 0.625, 0.1429, 0.625, 0.1429, 0.5625, 0.1786, 0.0625, 0.1786, 0.125, 0.1429, 0.125, 0.1429, 0.0625, 0.1786, 0.5, 0.1786, 0.5625, 0.1429, 0.5625, 0.1429, 0.5, 1.0, 0.7812, 1.0, 0.7969, 0.9643, 0.7969, 0.9643, 0.7812, 0.1786, 0.4375, 0.1786, 0.5, 0.1429, 0.5, 0.1429, 0.4375, 0.03571, 0.7813, 0.03571, 0.7969, 2.98e-08, 0.7969, 2.98e-08, 0.7812, 0.1786, 0.375, 0.1786, 0.4375, 0.1429, 0.4375, 0.1429, 0.375, 0.9643, 0.7812, 0.9643, 0.7969, 0.9286, 0.7969, 0.9286, 0.7813, 0.1786, 0.3125, 0.1786, 0.375, 0.1429, 0.375, 0.1429, 0.3125, 0.1786, 0.7969, 0.1786, 0.8125, 0.1429, 0.8125, 0.1429, 0.7969, 0.1786, 0.25, 0.1786, 0.3125, 0.1429, 0.3125, 0.1429, 0.25, 0.1786, 0.6875, 0.1786, 0.75, 0.1429, 0.75, 0.1429, 0.6875, 0.9286, 0.7813, 0.9286, 0.7969, 0.8929, 0.7969, 0.8929, 0.7813, 0.1429, 0.375, 0.1429, 0.4375, 0.1071, 0.4375, 0.1071, 0.375, 0.8571, 0.7812, 0.8571, 0.7969, 0.8214, 0.7969, 0.8214, 0.7813, 0.1429, 0.3125, 0.1429, 0.375, 0.1071, 0.375, 0.1071, 0.3125, 0.1429, 0.7969, 0.1429, 0.8125, 0.1071, 0.8125, 0.1071, 0.7969, 0.1429, 0.25, 0.1429, 0.3125, 0.1071, 0.3125, 0.1071, 0.25, 0.1429, 0.6875, 0.1429, 0.75, 0.1071, 0.75, 0.1071, 0.6875, 0.1429, 0.1875, 0.1429, 0.25, 0.1071, 0.25, 0.1071, 0.1875, 0.1429, 0.625, 0.1429, 0.6875, 0.1071, 0.6875, 0.1071, 0.625, 0.1429, 0.125, 0.1429, 0.1875, 0.1071, 0.1875, 0.1071, 0.125, 0.1429, 0.5625, 0.1429, 0.625, 0.1071, 0.625, 0.1071, 0.5625, 0.1429, 0.0625, 0.1429, 0.125, 0.1071, 0.125, 0.1071, 0.0625, 0.1429, 0.5, 0.1429, 0.5625, 0.1071, 0.5625, 0.1071, 0.5, 0.8929, 0.7813, 0.8929, 0.7969, 0.8571, 0.7969, 0.8571, 0.7812, 0.1429, 0.4375, 0.1429, 0.5, 0.1071, 0.5, 0.1071, 0.4375, 0.1071, 0.625, 0.1071, 0.6875, 0.07143, 0.6875, 0.07143, 0.625, 0.1071, 0.125, 0.1071, 0.1875, 0.07143, 0.1875, 0.07143, 0.125, 0.1071, 0.5625, 0.1071, 0.625, 0.07143, 0.625, 0.07143, 0.5625, 0.1071, 0.0625, 0.1071, 0.125, 0.07143, 0.125, 0.07143, 0.0625, 0.1071, 0.5, 0.1071, 0.5625, 0.07143, 0.5625, 0.07143, 0.5, 0.8214, 0.7813, 0.8214, 0.7969, 0.7857, 0.7969, 0.7857, 0.7813, 0.1071, 0.4375, 0.1071, 0.5, 0.07143, 0.5, 0.07143, 0.4375, 0.4643, 0.75, 0.4643, 0.7812, 0.4286, 0.7812, 0.4286, 0.75, 0.1071, 0.375, 0.1071, 0.4375, 0.07143, 0.4375, 0.07143, 0.375, 0.4286, 0.75, 0.4286, 0.7812, 0.3929, 0.7812, 0.3929, 0.75, 0.1071, 0.3125, 0.1071, 0.375, 0.07143, 0.375, 0.07143, 0.3125, 0.1071, 0.7969, 0.1071, 0.8125, 0.07143, 0.8125, 0.07143, 0.7969, 0.1071, 0.25, 0.1071, 0.3125, 0.07143, 0.3125, 0.07143, 0.25, 0.1071, 0.6875, 0.1071, 0.75, 0.07143, 0.75, 0.07143, 0.6875, 0.1071, 0.1875, 0.1071, 0.25, 0.07143, 0.25, 0.07143, 0.1875, 0.07143, 0.375, 0.07143, 0.4375, 0.03571, 0.4375, 0.03571, 0.375, 0.3571, 0.75, 0.3571, 0.7812, 0.3214, 0.7813, 0.3214, 0.75, 0.07143, 0.3125, 0.07143, 0.375, 0.03571, 0.375, 0.03571, 0.3125, 0.07143, 0.7969, 0.07143, 0.8125, 0.03571, 0.8125, 0.03571, 0.7969, 0.07143, 0.25, 0.07143, 0.3125, 0.03571, 0.3125, 0.03571, 0.25, 0.07143, 0.6875, 0.07143, 0.75, 0.03571, 0.75, 0.03571, 0.6875, 0.07143, 0.1875, 0.07143, 0.25, 0.03571, 0.25, 0.03571, 0.1875, 0.07143, 0.625, 0.07143, 0.6875, 0.03571, 0.6875, 0.03571, 0.625, 0.07143, 0.125, 0.07143, 0.1875, 0.03571, 0.1875, 0.03571, 0.125, 0.07143, 0.5625, 0.07143, 0.625, 0.03571, 0.625, 0.03571, 0.5625, 0.07143, 0.0625, 0.07143, 0.125, 0.03571, 0.125, 0.03571, 0.0625, 0.07143, 0.5, 0.07143, 0.5625, 0.03571, 0.5625, 0.03571, 0.5, 0.75, 0.75, 0.75, 0.7812, 0.7143, 0.7812, 0.7143, 0.75, 0.07143, 0.4375, 0.07143, 0.5, 0.03571, 0.5, 0.03571, 0.4375, 0.3929, 0.75, 0.3929, 0.7812, 0.3571, 0.7812, 0.3571, 0.75, 0.03571, 0.125, 0.03571, 0.1875, 2.98e-08, 0.1875, 0.0, 0.125, 0.03571, 0.5625, 0.03571, 0.625, 0.0, 0.625, 0.0, 0.5625, 0.03571, 0.0625, 0.03571, 0.125, 0.0, 0.125, 0.0, 0.0625, 0.03571, 0.5, 0.03571, 0.5625, 0.0, 0.5625, 2.98e-08, 0.5, 0.7143, 0.75, 0.7143, 0.7812, 0.6786, 0.7812, 0.6786, 0.75, 0.03571, 0.4375, 0.03571, 0.5, 2.98e-08, 0.5, 0.0, 0.4375, 0.3214, 0.75, 0.3214, 0.7813, 0.2857, 0.7813, 0.2857, 0.75, 0.03571, 0.375, 0.03571, 0.4375, 0.0, 0.4375, 0.0, 0.375, 0.2857, 0.75, 0.2857, 0.7813, 0.25, 0.7813, 0.25, 0.75, 0.03571, 0.3125, 0.03571, 0.375, 0.0, 0.375, 2.98e-08, 0.3125, 0.03571, 0.7969, 0.03571, 0.8125, 2.98e-08, 0.8125, 2.98e-08, 0.7969, 0.03571, 0.25, 0.03571, 0.3125, 2.98e-08, 0.3125, 2.98e-08, 0.25, 0.03571, 0.6875, 0.03571, 0.75, 2.98e-08, 0.75, 2.98e-08, 0.6875, 0.03571, 0.1875, 0.03571, 0.25, 2.98e-08, 0.25, 2.98e-08, 0.1875, 0.03571, 0.625, 0.03571, 0.6875, 2.98e-08, 0.6875, 0.0, 0.625, 1.0, 0.3125, 1.0, 0.375, 0.9643, 0.375, 0.9643, 0.3125, 1.0, 0.7969, 1.0, 0.8125, 0.9643, 0.8125, 0.9643, 0.7969, 1.0, 0.25, 1.0, 0.3125, 0.9643, 0.3125, 0.9643, 0.25, 1.0, 0.6875, 1.0, 0.75, 0.9643, 0.75, 0.9643, 0.6875, 1.0, 0.1875, 1.0, 0.25, 0.9643, 0.25, 0.9643, 0.1875, 1.0, 0.625, 1.0, 0.6875, 0.9643, 0.6875, 0.9643, 0.625, 1.0, 0.125, 1.0, 0.1875, 0.9643, 0.1875, 0.9643, 0.125, 1.0, 0.5625, 1.0, 0.625, 0.9643, 0.625, 0.9643, 0.5625, 1.0, 0.0625, 1.0, 0.125, 0.9643, 0.125, 0.9643, 0.0625, 1.0, 0.5, 1.0, 0.5625, 0.9643, 0.5625, 0.9643, 0.5, 0.6786, 0.75, 0.6786, 0.7812, 0.6429, 0.7812, 0.6429, 0.75, 1.0, 0.4375, 1.0, 0.5, 0.9643, 0.5, 0.9643, 0.4375, 0.25, 0.75, 0.25, 0.7813, 0.2143, 0.7812, 0.2143, 0.75, 1.0, 0.375, 1.0, 0.4375, 0.9643, 0.4375, 0.9643, 0.375, 0.2143, 0.75, 0.2143, 0.7812, 0.1786, 0.7813, 0.1786, 0.75, 0.9643, 0.0625, 0.9643, 0.125, 0.9286, 0.125, 0.9286, 0.0625, 0.9643, 0.5, 0.9643, 0.5625, 0.9286, 0.5625, 0.9286, 0.5, 0.6429, 0.75, 0.6429, 0.7812, 0.6071, 0.7813, 0.6071, 0.75, 0.9643, 0.4375, 0.9643, 0.5, 0.9286, 0.5, 0.9286, 0.4375, 0.1786, 0.75, 0.1786, 0.7813, 0.1429, 0.7813, 0.1429, 0.75, 0.9643, 0.375, 0.9643, 0.4375, 0.9286, 0.4375, 0.9286, 0.375, 0.1429, 0.75, 0.1429, 0.7813, 0.1071, 0.7812, 0.1071, 0.75, 0.9643, 0.3125, 0.9643, 0.375, 0.9286, 0.375, 0.9286, 0.3125, 0.9643, 0.7969, 0.9643, 0.8125, 0.9286, 0.8125, 0.9286, 0.7969, 0.9643, 0.25, 0.9643, 0.3125, 0.9286, 0.3125, 0.9286, 0.25, 0.9643, 0.6875, 0.9643, 0.75, 0.9286, 0.75, 0.9286, 0.6875, 0.9643, 0.1875, 0.9643, 0.25, 0.9286, 0.25, 0.9286, 0.1875, 0.9643, 0.625, 0.9643, 0.6875, 0.9286, 0.6875, 0.9286, 0.625, 0.9643, 0.125, 0.9643, 0.1875, 0.9286, 0.1875, 0.9286, 0.125, 0.9643, 0.5625, 0.9643, 0.625, 0.9286, 0.625, 0.9286, 0.5625, 0.9286, 0.7969, 0.9286, 0.8125, 0.8929, 0.8125, 0.8929, 0.7969, 0.9286, 0.25, 0.9286, 0.3125, 0.8929, 0.3125, 0.8929, 0.25, 0.9286, 0.6875, 0.9286, 0.75, 0.8929, 0.75, 0.8929, 0.6875, 0.9286, 0.1875, 0.9286, 0.25, 0.8929, 0.25, 0.8929, 0.1875, 0.9286, 0.625, 0.9286, 0.6875, 0.8929, 0.6875, 0.8929, 0.625, 0.9286, 0.125, 0.9286, 0.1875, 0.8929, 0.1875, 0.8929, 0.125, 0.9286, 0.5625, 0.9286, 0.625, 0.8929, 0.625, 0.8929, 0.5625, 0.9286, 0.0625, 0.9286, 0.125, 0.8929, 0.125, 0.8929, 0.0625, 0.9286, 0.5, 0.9286, 0.5625, 0.8929, 0.5625, 0.8929, 0.5, 0.6071, 0.75, 0.6071, 0.7813, 0.5714, 0.7812, 0.5714, 0.75, 0.9286, 0.4375, 0.9286, 0.5, 0.8929, 0.5, 0.8929, 0.4375, 0.1071, 0.75, 0.1071, 0.7812, 0.07143, 0.7813, 0.07143, 0.75, 0.9286, 0.375, 0.9286, 0.4375, 0.8929, 0.4375, 0.8929, 0.375, 0.07143, 0.75, 0.07143, 0.7813, 0.03571, 0.7813, 0.03571, 0.75, 0.9286, 0.3125, 0.9286, 0.375, 0.8929, 0.375, 0.8929, 0.3125, 0.8929, 0.5, 0.8929, 0.5625, 0.8571, 0.5625, 0.8571, 0.5, 0.5714, 0.75, 0.5714, 0.7812, 0.5357, 0.7813, 0.5357, 0.75, 0.8929, 0.4375, 0.8929, 0.5, 0.8571, 0.5, 0.8571, 0.4375, 0.03571, 0.75, 0.03571, 0.7813, 2.98e-08, 0.7812, 2.98e-08, 0.75, 0.8929, 0.375, 0.8929, 0.4375, 0.8571, 0.4375, 0.8571, 0.375, 1.0, 0.75, 1.0, 0.7812, 0.9643, 0.7812, 0.9643, 0.75, 0.8929, 0.3125, 0.8929, 0.375, 0.8571, 0.375, 0.8571, 0.3125, 0.8929, 0.7969, 0.8929, 0.8125, 0.8571, 0.8125, 0.8571, 0.7969, 0.8929, 0.25, 0.8929, 0.3125, 0.8571, 0.3125, 0.8571, 0.25, 0.8929, 0.6875, 0.8929, 0.75, 0.8571, 0.75, 0.8571, 0.6875, 0.8929, 0.1875, 0.8929, 0.25, 0.8571, 0.25, 0.8571, 0.1875, 0.8929, 0.625, 0.8929, 0.6875, 0.8571, 0.6875, 0.8571, 0.625, 0.8929, 0.125, 0.8929, 0.1875, 0.8571, 0.1875, 0.8571, 0.125, 0.8929, 0.5625, 0.8929, 0.625, 0.8571, 0.625, 0.8571, 0.5625, 0.8929, 0.0625, 0.8929, 0.125, 0.8571, 0.125, 0.8571, 0.0625, 0.8571, 0.25, 0.8571, 0.3125, 0.8214, 0.3125, 0.8214, 0.25, 0.8571, 0.6875, 0.8571, 0.75, 0.8214, 0.75, 0.8214, 0.6875, 0.8571, 0.1875, 0.8571, 0.25, 0.8214, 0.25, 0.8214, 0.1875, 0.8571, 0.625, 0.8571, 0.6875, 0.8214, 0.6875, 0.8214, 0.625, 0.8571, 0.125, 0.8571, 0.1875, 0.8214, 0.1875, 0.8214, 0.125, 0.8571, 0.5625, 0.8571, 0.625, 0.8214, 0.625, 0.8214, 0.5625, 0.8571, 0.0625, 0.8571, 0.125, 0.8214, 0.125, 0.8214, 0.0625, 0.8571, 0.5, 0.8571, 0.5625, 0.8214, 0.5625, 0.8214, 0.5, 0.5357, 0.75, 0.5357, 0.7813, 0.5, 0.7812, 0.5, 0.75, 0.8571, 0.4375, 0.8571, 0.5, 0.8214, 0.5, 0.8214, 0.4375, 0.9643, 0.75, 0.9643, 0.7812, 0.9286, 0.7813, 0.9286, 0.75, 0.8571, 0.375, 0.8571, 0.4375, 0.8214, 0.4375, 0.8214, 0.375, 0.9286, 0.75, 0.9286, 0.7813, 0.8929, 0.7813, 0.8929, 0.75, 0.8571, 0.3125, 0.8571, 0.375, 0.8214, 0.375, 0.8214, 0.3125, 0.8571, 0.7969, 0.8571, 0.8125, 0.8214, 0.8125, 0.8214, 0.7969, 0.5, 0.75, 0.5, 0.7812, 0.4643, 0.7812, 0.4643, 0.75, 0.8214, 0.4375, 0.8214, 0.5, 0.7857, 0.5, 0.7857, 0.4375, 0.8929, 0.75, 0.8929, 0.7813, 0.8571, 0.7812, 0.8571, 0.75, 0.8214, 0.375, 0.8214, 0.4375, 0.7857, 0.4375, 0.7857, 0.375, 0.8571, 0.75, 0.8571, 0.7812, 0.8214, 0.7813, 0.8214, 0.75, 0.8214, 0.3125, 0.8214, 0.375, 0.7857, 0.375, 0.7857, 0.3125, 0.8214, 0.7969, 0.8214, 0.8125, 0.7857, 0.8125, 0.7857, 0.7969, 0.8214, 0.25, 0.8214, 0.3125, 0.7857, 0.3125, 0.7857, 0.25, 0.8214, 0.6875, 0.8214, 0.75, 0.7857, 0.75, 0.7857, 0.6875, 0.8214, 0.1875, 0.8214, 0.25, 0.7857, 0.25, 0.7857, 0.1875, 0.8214, 0.625, 0.8214, 0.6875, 0.7857, 0.6875, 0.7857, 0.625, 0.8214, 0.125, 0.8214, 0.1875, 0.7857, 0.1875, 0.7857, 0.125, 0.8214, 0.5625, 0.8214, 0.625, 0.7857, 0.625, 0.7857, 0.5625, 0.8214, 0.0625, 0.8214, 0.125, 0.7857, 0.125, 0.7857, 0.0625, 0.8214, 0.5, 0.8214, 0.5625, 0.7857, 0.5625, 0.7857, 0.5, 0.7857, 0.6875, 0.7857, 0.75, 0.75, 0.75, 0.75, 0.6875, 0.7857, 0.1875, 0.7857, 0.25, 0.75, 0.25, 0.75, 0.1875, 0.7857, 0.625, 0.7857, 0.6875, 0.75, 0.6875, 0.75, 0.625, 0.7857, 0.125, 0.7857, 0.1875, 0.75, 0.1875, 0.75, 0.125, 0.7857, 0.5625, 0.7857, 0.625, 0.75, 0.625, 0.75, 0.5625, 0.7857, 0.0625, 0.7857, 0.125, 0.75, 0.125, 0.75, 0.0625, 0.7857, 0.5, 0.7857, 0.5625, 0.75, 0.5625, 0.75, 0.5, 0.7857, 0.7813, 0.7857, 0.7969, 0.75, 0.7969, 0.75, 0.7812, 0.7857, 0.4375, 0.7857, 0.5, 0.75, 0.5, 0.75, 0.4375, 0.8214, 0.75, 0.8214, 0.7813, 0.7857, 0.7813, 0.7857, 0.75, 0.7857, 0.375, 0.7857, 0.4375, 0.75, 0.4375, 0.75, 0.375, 0.7857, 0.75, 0.7857, 0.7813, 0.75, 0.7812, 0.75, 0.75, 0.7857, 0.3125, 0.7857, 0.375, 0.75, 0.375, 0.75, 0.3125, 0.7857, 0.7969, 0.7857, 0.8125, 0.75, 0.8125, 0.75, 0.7969, 0.7857, 0.25, 0.7857, 0.3125, 0.75, 0.3125, 0.75, 0.25, 0.5, 0.8125, 0.5357, 0.8125, 0.4643, 0.8125, 0.03571, 0.8125, 0.9643, 0.8125, 1.0, 0.8125, 0.6786, 0.0625, 0.6429, 0.0625, 0.6071, 0.0625, 0.5714, 0.0625, 0.5357, 0.0625, 0.5, 0.0625, 0.4643, 0.0625, 0.4286, 0.0625, 0.3929, 0.0625, 0.3571, 0.0625, 0.3214, 0.0625, 0.2857, 0.0625, 0.25, 0.0625, 0.2143, 0.0625, 0.1786, 0.0625, 0.1429, 0.0625, 0.1071, 0.0625, 0.07143, 0.0625, 0.03571, 0.0625, 0.0, 0.0625, 0.9643, 0.0625, 0.9286, 0.0625, 0.8929, 0.0625, 0.8571, 0.0625, 0.8214, 0.0625, 0.7857, 0.0625, 0.75, 0.0625, 0.7143, 0.0625])
me_sphere.update()
me_cone = bpy.data.meshes.new('Cone')
me_cone.from_pydata([(0.0, 2.43, -3.195), (0.0, 0.51, 3.195), (0.4741, 2.383, -3.195), (0.0995, 0.5002, 3.195), (0.9299, 2.245, -3.195), (0.1952, 0.4712, 3.195), (1.35, 2.02, -3.195), (0.2833, 0.424, 3.195), (1.718, 1.718, -3.195), (0.3606, 0.3606, 3.195), (2.02, 1.35, -3.195), (0.424, 0.2833, 3.195), (2.245, 0.9299, -3.195), (0.4712, 0.1952, 3.195), (2.383, 0.4741, -3.195), (0.5002, 0.0995, 3.195), (2.43, 0.0, -3.195), (0.51, 0.0, 3.195), (2.383, -0.4741, -3.195), (0.5002, -0.0995, 3.195), (2.245, -0.9299, -3.195), (0.4712, -0.1952, 3.195), (2.02, -1.35, -3.195), (0.424, -0.2833, 3.195), (1.718, -1.718, -3.195), (0.3606, -0.3606, 3.195), (1.35, -2.02, -3.195), (0.2833, -0.424, 3.195), (0.9299, -2.245, -3.195), (0.1952, -0.4712, 3.195), (0.4741, -2.383, -3.195), (0.0995, -0.5002, 3.195), (0.0, -2.43, -3.195), (0.0, -0.51, 3.195), (-0.4741, -2.383, -3.195), (-0.0995, -0.5002, 3.195), (-0.9299, -2.245, -3.195), (-0.1952, -0.4712, 3.195), (-1.35, -2.02, -3.195), (-0.2833, -0.424, 3.195), (-1.718, -1.718, -3.195), (-0.3606, -0.3606, 3.195), (-2.02, -1.35, -3.195), (-0.424, -0.2833, 3.195), (-2.245, -0.9299, -3.195), (-0.4712, -0.1952, 3.195), (-2.383, -0.4741, -3.195), (-0.5002, -0.0995, 3.195), (-2.43, 0.0, -3.195), (-0.51, 0.0, 3.195), (-2.383, 0.4741, -3.195), (-0.5002, 0.0995, 3.195), (-2.245, 0.9299, -3.195), (-0.4712, 0.1952, 3.195), (-2.02, 1.35, -3.195), (-0.424, 0.2833, 3.195), (-1.718, 1.718, -3.195), (-0.3606, 0.3606, 3.195), (-1.35, 2.02, -3.195), (-0.2833, 0.424, 3.195), (-0.9299, 2.245, -3.195), (-0.1952, 0.4712, 3.195), (-0.4741, 2.383, -3.195), (-0.0995, 0.5002, 3.195)], [], [(0, 1, 3, 2), (2, 3, 5, 4), (4, 5, 7, 6), (6, 7, 9, 8), (8, 9, 11, 10), (10, 11, 13, 12), (12, 13, 15, 14), (14, 15, 17, 16), (16, 17, 19, 18), (18, 19, 21, 20), (20, 21, 23, 22), (22, 23, 25, 24), (24, 25, 27, 26), (26, 27, 29, 28), (28, 29, 31, 30), (30, 31, 33, 32), (32, 33, 35, 34), (34, 35, 37, 36), (36, 37, 39, 38), (38, 39, 41, 40), (40, 41, 43, 42), (42, 43, 45, 44), (44, 45, 47, 46), (46, 47, 49, 48), (48, 49, 51, 50), (50, 51, 53, 52), (52, 53, 55, 54), (54, 55, 57, 56), (56, 57, 59, 58), (58, 59, 61, 60), (3, 1, 63, 61, 59, 57, 55, 53, 51, 49, 47, 45, 43, 41, 39, 37, 35, 33, 31, 29, 27, 25, 23, 21, 19, 17, 15, 13, 11, 9, 7, 5), (60, 61, 63, 62), (62, 63, 1, 0), (0, 2, 4, 6, 8, 10, 12, 14, 16, 18, 20, 22, 24, 26, 28, 30, 32, 34, 36, 38, 40, 42, 44, 46, 48, 50, 52, 54, 56, 58, 60, 62)])
_uv = me_cone.uv_layers.new(name='UVMap')
_uv.uv.foreach_set('vector', [1.0, 0.5, 1.0, 1.0, 0.9688, 1.0, 0.9688, 0.5, 0.9688, 0.5, 0.9688, 1.0, 0.9375, 1.0, 0.9375, 0.5, 0.9375, 0.5, 0.9375, 1.0, 0.9062, 1.0, 0.9062, 0.5, 0.9062, 0.5, 0.9062, 1.0, 0.875, 1.0, 0.875, 0.5, 0.875, 0.5, 0.875, 1.0, 0.8438, 1.0, 0.8438, 0.5, 0.8438, 0.5, 0.8438, 1.0, 0.8125, 1.0, 0.8125, 0.5, 0.8125, 0.5, 0.8125, 1.0, 0.7812, 1.0, 0.7812, 0.5, 0.7812, 0.5, 0.7812, 1.0, 0.75, 1.0, 0.75, 0.5, 0.75, 0.5, 0.75, 1.0, 0.7188, 1.0, 0.7188, 0.5, 0.7188, 0.5, 0.7188, 1.0, 0.6875, 1.0, 0.6875, 0.5, 0.6875, 0.5, 0.6875, 1.0, 0.6562, 1.0, 0.6562, 0.5, 0.6562, 0.5, 0.6562, 1.0, 0.625, 1.0, 0.625, 0.5, 0.625, 0.5, 0.625, 1.0, 0.5938, 1.0, 0.5938, 0.5, 0.5938, 0.5, 0.5938, 1.0, 0.5625, 1.0, 0.5625, 0.5, 0.5625, 0.5, 0.5625, 1.0, 0.5312, 1.0, 0.5312, 0.5, 0.5312, 0.5, 0.5312, 1.0, 0.5, 1.0, 0.5, 0.5, 0.5, 0.5, 0.5, 1.0, 0.4688, 1.0, 0.4688, 0.5, 0.4688, 0.5, 0.4688, 1.0, 0.4375, 1.0, 0.4375, 0.5, 0.4375, 0.5, 0.4375, 1.0, 0.4062, 1.0, 0.4062, 0.5, 0.4062, 0.5, 0.4062, 1.0, 0.375, 1.0, 0.375, 0.5, 0.375, 0.5, 0.375, 1.0, 0.3438, 1.0, 0.3438, 0.5, 0.3438, 0.5, 0.3438, 1.0, 0.3125, 1.0, 0.3125, 0.5, 0.3125, 0.5, 0.3125, 1.0, 0.2812, 1.0, 0.2812, 0.5, 0.2812, 0.5, 0.2812, 1.0, 0.25, 1.0, 0.25, 0.5, 0.25, 0.5, 0.25, 1.0, 0.2188, 1.0, 0.2188, 0.5, 0.2188, 0.5, 0.2188, 1.0, 0.1875, 1.0, 0.1875, 0.5, 0.1875, 0.5, 0.1875, 1.0, 0.1562, 1.0, 0.1562, 0.5, 0.1562, 0.5, 0.1562, 1.0, 0.125, 1.0, 0.125, 0.5, 0.125, 0.5, 0.125, 1.0, 0.09375, 1.0, 0.09375, 0.5, 0.09375, 0.5, 0.09375, 1.0, 0.0625, 1.0, 0.0625, 0.5, 0.2968, 0.4854, 0.25, 0.49, 0.2032, 0.4854, 0.1582, 0.4717, 0.1167, 0.4496, 0.08029, 0.4197, 0.05045, 0.3833, 0.02827, 0.3418, 0.01461, 0.2968, 0.01, 0.25, 0.01461, 0.2032, 0.02827, 0.1582, 0.05045, 0.1167, 0.08029, 0.08029, 0.1167, 0.05045, 0.1582, 0.02827, 0.2032, 0.01461, 0.25, 0.01, 0.2968, 0.01461, 0.3418, 0.02827, 0.3833, 0.05045, 0.4197, 0.08029, 0.4496, 0.1167, 0.4717, 0.1582, 0.4854, 0.2032, 0.49, 0.25, 0.4854, 0.2968, 0.4717, 0.3418, 0.4496, 0.3833, 0.4197, 0.4197, 0.3833, 0.4496, 0.3418, 0.4717, 0.0625, 0.5, 0.0625, 1.0, 0.03125, 1.0, 0.03125, 0.5, 0.03125, 0.5, 0.03125, 1.0, 0.0, 1.0, 0.0, 0.5, 0.75, 0.49, 0.7968, 0.4854, 0.8418, 0.4717, 0.8833, 0.4496, 0.9197, 0.4197, 0.9496, 0.3833, 0.9717, 0.3418, 0.9854, 0.2968, 0.99, 0.25, 0.9854, 0.2032, 0.9717, 0.1582, 0.9496, 0.1167, 0.9197, 0.08029, 0.8833, 0.05045, 0.8418, 0.02827, 0.7968, 0.01461, 0.75, 0.01, 0.7032, 0.01461, 0.6582, 0.02827, 0.6167, 0.05045, 0.5803, 0.08029, 0.5504, 0.1167, 0.5283, 0.1582, 0.5146, 0.2032, 0.51, 0.25, 0.5146, 0.2968, 0.5283, 0.3418, 0.5504, 0.3833, 0.5803, 0.4197, 0.6167, 0.4496, 0.6582, 0.4717, 0.7032, 0.4854])
me_cone.update()
me_icosphere_001 = bpy.data.meshes.new('Icosphere.001')
me_icosphere_001.from_pydata([(-3.444e-09, 2.755e-08, -1.116), (0.8072, -0.5865, -0.4989), (-0.3277, -0.9847, -0.504), (-0.9978, 2.755e-08, -0.4989), (-0.3083, 0.9489, -0.4989), (0.8072, 0.5865, -0.4989), (0.446, -0.9561, 0.4986), (-0.908, -0.6024, 0.4912), (-0.8931, 0.6725, 0.5033), (0.2957, 0.931, 0.4962), (1.065, -0.06129, 0.4897), (-0.03812, -0.06543, 1.106), (-0.1812, -0.5578, -0.9489), (0.4745, -0.3447, -0.9489), (0.2932, -0.9025, -0.5865), (0.9489, 2.755e-08, -0.5865), (0.4745, 0.3447, -0.9489), (-0.5865, 2.755e-08, -0.9489), (-0.7923, -0.6033, -0.593), (-0.1812, 0.5578, -0.9489), (-0.7677, 0.5578, -0.5865), (0.2932, 0.9025, -0.5865), (1.116, -0.3447, -2.62e-06), (1.018, 0.3025, -0.007184), (-0.02504, -1.162, -0.006576), (0.7369, -0.9025, 2.755e-08), (-1.134, -0.2884, 0.001882), (-0.7639, -1.103, -0.02841), (-0.6557, 0.9025, 2.755e-08), (-1.145, 0.4553, 0.007175), (0.6376, 0.8659, -0.005101), (-3.444e-09, 1.116, 2.755e-08), (1.058, -0.5981, 0.5818), (-0.3463, -1.001, 0.5725), (-1.245, 0.3685, 0.6094), (-0.3116, 0.858, 0.5805), (0.6892, 0.4318, 0.568), (0.2128, -0.6127, 0.9407), (0.7488, -0.155, 0.9354), (-0.5614, -0.3092, 0.9477), (-0.5805, 0.3718, 0.9456), (0.1766, 0.5765, 0.9507)], [], [(0, 13, 12), (1, 13, 15), (0, 12, 17), (0, 17, 19), (0, 19, 16), (1, 15, 22), (2, 14, 24), (3, 18, 26), (4, 20, 28), (5, 21, 30), (1, 22, 25), (2, 24, 27), (3, 26, 29), (4, 28, 31), (5, 30, 23), (6, 32, 37), (7, 33, 39), (8, 34, 40), (9, 35, 41), (10, 36, 38), (38, 41, 11), (38, 36, 41), (36, 9, 41), (41, 40, 11), (41, 35, 40), (35, 8, 40), (40, 39, 11), (40, 34, 39), (34, 7, 39), (39, 37, 11), (39, 33, 37), (33, 6, 37), (37, 38, 11), (37, 32, 38), (32, 10, 38), (23, 36, 10), (23, 30, 36), (30, 9, 36), (31, 35, 9), (31, 28, 35), (28, 8, 35), (29, 34, 8), (29, 26, 34), (26, 7, 34), (27, 33, 7), (27, 24, 33), (24, 6, 33), (25, 32, 6), (25, 22, 32), (22, 10, 32), (30, 31, 9), (30, 21, 31), (21, 4, 31), (28, 29, 8), (28, 20, 29), (20, 3, 29), (26, 27, 7), (26, 18, 27), (18, 2, 27), (24, 25, 6), (24, 14, 25), (14, 1, 25), (22, 23, 10), (22, 15, 23), (15, 5, 23), (16, 21, 5), (16, 19, 21), (19, 4, 21), (19, 20, 4), (19, 17, 20), (17, 3, 20), (17, 18, 3), (17, 12, 18), (12, 2, 18), (15, 16, 5), (15, 13, 16), (13, 0, 16), (12, 14, 2), (12, 13, 14), (13, 1, 14)])
me_icosphere_001.polygons.foreach_set('use_smooth', [True] * 80)
_uv = me_icosphere_001.uv_layers.new(name='UVMap')
_uv.uv.foreach_set('vector', [0.1818, 0.0, 0.2273, 0.07873, 0.1364, 0.07873, 0.2727, 0.1575, 0.3182, 0.07873, 0.3636, 0.1575, 0.9091, 0.0, 0.9545, 0.07873, 0.8636, 0.07873, 0.7273, 0.0, 0.7727, 0.07873, 0.6818, 0.07873, 0.5455, 0.0, 0.5909, 0.07873, 0.5, 0.07873, 0.2727, 0.1575, 0.3636, 0.1575, 0.3182, 0.2362, 0.09091, 0.1575, 0.1818, 0.1575, 0.1364, 0.2362, 0.8182, 0.1575, 0.9091, 0.1575, 0.8636, 0.2362, 0.6364, 0.1575, 0.7273, 0.1575, 0.6818, 0.2362, 0.4545, 0.1575, 0.5455, 0.1575, 0.5, 0.2362, 0.2727, 0.1575, 0.3182, 0.2362, 0.2273, 0.2362, 0.09091, 0.1575, 0.1364, 0.2362, 0.04546, 0.2362, 0.8182, 0.1575, 0.8636, 0.2362, 0.7727, 0.2362, 0.6364, 0.1575, 0.6818, 0.2362, 0.5909, 0.2362, 0.4545, 0.1575, 0.5, 0.2362, 0.4091, 0.2362, 0.1818, 0.3149, 0.2727, 0.3149, 0.2273, 0.3937, 0.0, 0.3149, 0.09091, 0.3149, 0.04546, 0.3937, 0.7273, 0.3149, 0.8182, 0.3149, 0.7727, 0.3937, 0.5455, 0.3149, 0.6364, 0.3149, 0.5909, 0.3937, 0.3636, 0.3149, 0.4545, 0.3149, 0.4091, 0.3937, 0.4091, 0.3937, 0.5, 0.3937, 0.4545, 0.4724, 0.4091, 0.3937, 0.4545, 0.3149, 0.5, 0.3937, 0.4545, 0.3149, 0.5455, 0.3149, 0.5, 0.3937, 0.5909, 0.3937, 0.6818, 0.3937, 0.6364, 0.4724, 0.5909, 0.3937, 0.6364, 0.3149, 0.6818, 0.3937, 0.6364, 0.3149, 0.7273, 0.3149, 0.6818, 0.3937, 0.7727, 0.3937, 0.8636, 0.3937, 0.8182, 0.4724, 0.7727, 0.3937, 0.8182, 0.3149, 0.8636, 0.3937, 0.8182, 0.3149, 0.9091, 0.3149, 0.8636, 0.3937, 0.04546, 0.3937, 0.1364, 0.3937, 0.09091, 0.4724, 0.04546, 0.3937, 0.09091, 0.3149, 0.1364, 0.3937, 0.09091, 0.3149, 0.1818, 0.3149, 0.1364, 0.3937, 0.2273, 0.3937, 0.3182, 0.3937, 0.2727, 0.4724, 0.2273, 0.3937, 0.2727, 0.3149, 0.3182, 0.3937, 0.2727, 0.3149, 0.3636, 0.3149, 0.3182, 0.3937, 0.4091, 0.2362, 0.4545, 0.3149, 0.3636, 0.3149, 0.4091, 0.2362, 0.5, 0.2362, 0.4545, 0.3149, 0.5, 0.2362, 0.5455, 0.3149, 0.4545, 0.3149, 0.5909, 0.2362, 0.6364, 0.3149, 0.5455, 0.3149, 0.5909, 0.2362, 0.6818, 0.2362, 0.6364, 0.3149, 0.6818, 0.2362, 0.7273, 0.3149, 0.6364, 0.3149, 0.7727, 0.2362, 0.8182, 0.3149, 0.7273, 0.3149, 0.7727, 0.2362, 0.8636, 0.2362, 0.8182, 0.3149, 0.8636, 0.2362, 0.9091, 0.3149, 0.8182, 0.3149, 0.04546, 0.2362, 0.09091, 0.3149, 0.0, 0.3149, 0.04546, 0.2362, 0.1364, 0.2362, 0.09091, 0.3149, 0.1364, 0.2362, 0.1818, 0.3149, 0.09091, 0.3149, 0.2273, 0.2362, 0.2727, 0.3149, 0.1818, 0.3149, 0.2273, 0.2362, 0.3182, 0.2362, 0.2727, 0.3149, 0.3182, 0.2362, 0.3636, 0.3149, 0.2727, 0.3149, 0.5, 0.2362, 0.5909, 0.2362, 0.5455, 0.3149, 0.5, 0.2362, 0.5455, 0.1575, 0.5909, 0.2362, 0.5455, 0.1575, 0.6364, 0.1575, 0.5909, 0.2362, 0.6818, 0.2362, 0.7727, 0.2362, 0.7273, 0.3149, 0.6818, 0.2362, 0.7273, 0.1575, 0.7727, 0.2362, 0.7273, 0.1575, 0.8182, 0.1575, 0.7727, 0.2362, 0.8636, 0.2362, 0.9545, 0.2362, 0.9091, 0.3149, 0.8636, 0.2362, 0.9091, 0.1575, 0.9545, 0.2362, 0.9091, 0.1575, 1.0, 0.1575, 0.9545, 0.2362, 0.1364, 0.2362, 0.2273, 0.2362, 0.1818, 0.3149, 0.1364, 0.2362, 0.1818, 0.1575, 0.2273, 0.2362, 0.1818, 0.1575, 0.2727, 0.1575, 0.2273, 0.2362, 0.3182, 0.2362, 0.4091, 0.2362, 0.3636, 0.3149, 0.3182, 0.2362, 0.3636, 0.1575, 0.4091, 0.2362, 0.3636, 0.1575, 0.4545, 0.1575, 0.4091, 0.2362, 0.5, 0.07873, 0.5455, 0.1575, 0.4545, 0.1575, 0.5, 0.07873, 0.5909, 0.07873, 0.5455, 0.1575, 0.5909, 0.07873, 0.6364, 0.1575, 0.5455, 0.1575, 0.6818, 0.07873, 0.7273, 0.1575, 0.6364, 0.1575, 0.6818, 0.07873, 0.7727, 0.07873, 0.7273, 0.1575, 0.7727, 0.07873, 0.8182, 0.1575, 0.7273, 0.1575, 0.8636, 0.07873, 0.9091, 0.1575, 0.8182, 0.1575, 0.8636, 0.07873, 0.9545, 0.07873, 0.9091, 0.1575, 0.9545, 0.07873, 1.0, 0.1575, 0.9091, 0.1575, 0.3636, 0.1575, 0.4091, 0.07873, 0.4545, 0.1575, 0.3636, 0.1575, 0.3182, 0.07873, 0.4091, 0.07873, 0.3182, 0.07873, 0.3636, 0.0, 0.4091, 0.07873, 0.1364, 0.07873, 0.1818, 0.1575, 0.09091, 0.1575, 0.1364, 0.07873, 0.2273, 0.07873, 0.1818, 0.1575, 0.2273, 0.07873, 0.2727, 0.1575, 0.1818, 0.1575])
me_icosphere_001.update()
me_rock = bpy.data.meshes.new('rock')
me_rock.from_pydata([(0.0, 0.0, 0.5), (0.125, -0.2165, 0.0), (0.125, 0.2165, 0.0), (-0.25, 0.0, 0.0), (0.25, -0.433, -0.5), (0.25, 0.0, -0.5), (0.25, 0.433, -0.5), (-0.1082, 0.2165, -0.5), (-0.5, 0.0, -0.5), (-0.1082, -0.2165, -0.5)], [], [(0, 1, 2), (0, 2, 3), (0, 3, 1), (1, 4, 5), (1, 5, 2), (2, 5, 6), (2, 6, 7), (2, 7, 3), (3, 7, 8), (3, 8, 9), (3, 9, 1), (1, 9, 4), (4, 9, 5), (5, 7, 6), (7, 9, 8), (9, 7, 5)])
me_rock.polygons.foreach_set('use_smooth', [True] * 16)
me_rock.update()
me_rock_001 = bpy.data.meshes.new('rock.001')
me_rock_001.from_pydata([(-0.5, -0.5, -0.5), (-0.5, 0.5, -0.5), (-0.5, 0.5, 0.5), (0.5, -0.5, 0.5), (0.5, 0.5, 0.5), (0.5, 0.5, -0.5), (0.5, -0.5, -0.5)], [], [(0, 3, 2), (0, 6, 3), (0, 1, 5, 6), (2, 3, 4), (5, 3, 6), (1, 4, 3, 5), (0, 2, 4, 1)])
me_rock_001.polygons.foreach_set('use_smooth', [True] * 7)
me_rock_001.update()
me_rock_002 = bpy.data.meshes.new('rock.002')
me_rock_002.from_pydata([(0.5, 0.0, 0.5), (0.5, -0.5, -0.5), (0.5, 0.5, -0.5), (-0.5, 0.5, -0.5), (-0.5, 0.5, 0.5), (-0.5, -0.5, 0.5), (-0.5, -0.5, -0.5)], [], [(0, 1, 2), (0, 2, 3, 4), (0, 5, 6, 1), (0, 4, 5), (1, 6, 3, 2), (3, 6, 5, 4)])
me_rock_002.polygons.foreach_set('use_smooth', [True] * 6)
me_rock_002.update()
me_rock_003 = bpy.data.meshes.new('rock.003')
me_rock_003.from_pydata([(-0.5, -0.5, -0.5), (-0.5, 0.5, -0.5), (-0.5, 0.5, 0.5), (0.5, -0.5, 0.5), (0.5, 0.5, 0.5), (0.5, 0.5, -0.5), (0.5, -0.5, -0.5)], [], [(0, 3, 2), (0, 6, 3), (0, 1, 5, 6), (2, 3, 4), (5, 3, 6), (1, 4, 3, 5), (0, 2, 4, 1)])
me_rock_003.polygons.foreach_set('use_smooth', [True] * 7)
me_rock_003.update()
me_rock_004 = bpy.data.meshes.new('rock.004')
me_rock_004.from_pydata([(0.02632, 0.06343, 0.4069), (0.3211, -0.3582, -0.3092), (0.3432, 0.2963, -0.3296), (-0.2796, 0.4238, -0.3047), (-0.543, -0.4179, -0.4186), (0.05809, -0.2189, -0.01533), (0.238, 0.03298, -0.0302), (0.01331, 0.2489, -0.0238), (-0.2063, 0.02367, -0.04911), (0.09487, 0.08089, -0.4062)], [], [(0, 1, 6), (0, 6, 2), (0, 2, 7), (0, 7, 3), (0, 3, 8), (0, 8, 4), (0, 4, 5), (0, 5, 1), (1, 9, 2), (2, 9, 3), (3, 9, 4), (4, 9, 1), (1, 2, 6), (2, 3, 7), (3, 4, 8), (4, 1, 5)])
me_rock_004.polygons.foreach_set('use_smooth', [True] * 16)
me_rock_004.update()
me_rock_005 = bpy.data.meshes.new('rock.005')
me_rock_005.from_pydata([(-0.3231, -0.3386, -0.3912), (0.3079, -0.4257, -0.5066), (0.1531, -0.3171, 0.3091), (-0.3431, 0.4848, -0.3448), (0.3717, 0.3032, -0.3183), (0.1709, 0.3168, 0.3359), (0.02771, 0.07539, 0.4239), (0.01163, 0.09852, -0.3863)], [], [(0, 1, 2), (0, 7, 1), (3, 7, 0), (3, 4, 7), (1, 7, 4), (3, 5, 4), (1, 6, 2), (1, 4, 6), (4, 5, 6), (0, 2, 6), (0, 6, 3), (3, 6, 5)])
me_rock_005.polygons.foreach_set('use_smooth', [True] * 12)
me_rock_005.update()
me_rock_006 = bpy.data.meshes.new('rock.006')
me_rock_006.from_pydata([(0.004807, 0.01404, 0.3207), (0.08252, -0.1959, 0.002362), (0.07859, 0.1927, 0.0482), (-0.2173, 0.09026, 0.02236), (0.1742, -0.3016, -0.5961), (0.1934, 0.101, -0.3481), (0.1758, 0.3512, -0.4635), (-0.08636, 0.1443, -0.3228), (-0.3962, 0.01904, -0.4226), (-0.06506, -0.1301, -0.3917)], [], [(0, 1, 2), (0, 2, 3), (0, 3, 1), (1, 4, 5), (1, 5, 2), (2, 5, 6), (2, 6, 7), (2, 7, 3), (3, 7, 8), (3, 8, 9), (3, 9, 1), (1, 9, 4), (4, 9, 5), (5, 7, 6), (7, 9, 8), (9, 7, 5)])
me_rock_006.polygons.foreach_set('use_smooth', [True] * 16)
me_rock_006.update()
me_rock_007 = bpy.data.meshes.new('rock.007')
me_rock_007.from_pydata([(-0.3148, -0.3657, -0.3337), (-0.3922, 0.3615, -0.3855), (-0.3279, 0.3347, 0.3063), (0.4754, -0.3152, 0.3422), (0.3544, 0.3428, 0.3389), (0.5081, 0.3121, -0.3409), (0.3829, -0.3125, -0.3106)], [], [(0, 3, 2), (0, 6, 3), (0, 1, 5, 6), (2, 3, 4), (5, 3, 6), (1, 4, 3, 5), (0, 2, 4, 1)])
me_rock_007.polygons.foreach_set('use_smooth', [True] * 7)
me_rock_007.update()

# ---- objects
ob_light = bpy.data.objects.new('Light', light_light)
ob_camera = bpy.data.objects.new('Camera', cam_camera)
ob_sphere = bpy.data.objects.new('Sphere', me_sphere)
ob_cone = bpy.data.objects.new('Cone', me_cone)
ob_icosphere = bpy.data.objects.new('Icosphere', me_icosphere_001)
ob_rock = bpy.data.objects.new('rock', me_rock)
ob_rock_001 = bpy.data.objects.new('rock.001', me_rock_001)
ob_rock_002 = bpy.data.objects.new('rock.002', me_rock_002)
ob_rock_003 = bpy.data.objects.new('rock.003', me_rock_003)
ob_rock_004 = bpy.data.objects.new('rock.004', me_rock_004)
ob_rock_005 = bpy.data.objects.new('rock.005', me_rock_005)
ob_rock_006 = bpy.data.objects.new('rock.006', me_rock_006)
ob_rock_007 = bpy.data.objects.new('rock.007', me_rock_007)

# ---- transforms, parenting, visibility, modifiers, constraints
ob_light.location = (4.076, 1.005, 5.904)
ob_light.rotation_euler = (0.6503, 0.05522, 1.866)
ob_light.lock_rotations_4d = False
ob_light.empty_display_type = 'ARROWS'
ob_light.color = (0.0, 0.0, 0.0, 0.0)
ob_light.lineart.crease_threshold = 0.0
ob_camera.location = (7.359, -6.926, 4.958)
ob_camera.rotation_euler = (1.109, 0.0, 0.8149)
ob_camera.lock_rotations_4d = False
ob_camera.empty_display_type = 'ARROWS'
ob_camera.color = (0.0, 0.0, 0.0, 0.0)
ob_camera.display_type = 'WIRE'
ob_camera.lineart.crease_threshold = 0.0
ob_sphere.location = (0.0, 0.0, 0.0)
_m = ob_sphere.modifiers.new('Solidify', 'SOLIDIFY')
_m.thickness = -0.39
ob_cone.location = (0.0, 0.0, -1.138)
ob_icosphere.location = (3.027, -0.9596, -1.795)
_m = ob_icosphere.modifiers.new('Auto Smooth', 'NODES')
_m.node_group = ng_auto_smooth
_gi = [s.identifier for s in ng_auto_smooth.interface.items_tree if s.item_type == 'SOCKET' and s.in_out == 'INPUT']
_m[_gi[1]] = 0.5236  # Angle
ob_rock.location = (-1.671, -2.872, -1.927)
_m = ob_rock.modifiers.new('Subsurf', 'SUBSURF')
_m.levels = 2
_m.render_levels = 3
_m = ob_rock.modifiers.new('Subsurf.001', 'SUBSURF')
_m.levels = 2
_m.render_levels = 3
_m = ob_rock.modifiers.new('Displace', 'DISPLACE')
_m.mid_level = 0.0
_m.strength = 0.008013
_m = ob_rock.modifiers.new('Displace.001', 'DISPLACE')
_m.mid_level = 0.0
_m.strength = 0.4341
_m = ob_rock.modifiers.new('Displace.002', 'DISPLACE')
_m.strength = 0.06381
_m = ob_rock.modifiers.new('Displace.003', 'DISPLACE')
_m.strength = 0.02325
_m = ob_rock.modifiers.new('Auto Smooth', 'NODES')
_m.node_group = ng_auto_smooth
_gi = [s.identifier for s in ng_auto_smooth.interface.items_tree if s.item_type == 'SOCKET' and s.in_out == 'INPUT']
_m[_gi[1]] = 0.5236  # Angle
ob_rock_001.location = (0.1402, -2.926, -2.264)
_m = ob_rock_001.modifiers.new('Subsurf', 'SUBSURF')
_m.levels = 2
_m.render_levels = 3
_m = ob_rock_001.modifiers.new('Subsurf.001', 'SUBSURF')
_m.levels = 2
_m.render_levels = 3
_m = ob_rock_001.modifiers.new('Displace', 'DISPLACE')
_m.mid_level = 0.0
_m.strength = 0.004426
_m = ob_rock_001.modifiers.new('Displace.001', 'DISPLACE')
_m.mid_level = 0.0
_m.strength = 0.3132
_m = ob_rock_001.modifiers.new('Displace.002', 'DISPLACE')
_m.strength = 0.03648
_m = ob_rock_001.modifiers.new('Displace.003', 'DISPLACE')
_m.strength = 0.02353
_m = ob_rock_001.modifiers.new('Auto Smooth', 'NODES')
_m.node_group = ng_auto_smooth
_gi = [s.identifier for s in ng_auto_smooth.interface.items_tree if s.item_type == 'SOCKET' and s.in_out == 'INPUT']
_m[_gi[1]] = 0.5236  # Angle
ob_rock_002.location = (1.592, -2.443, -2.694)
ob_rock_002.scale = (1.604, 1.604, 1.604)
_m = ob_rock_002.modifiers.new('Subsurf', 'SUBSURF')
_m.levels = 2
_m.render_levels = 3
_m = ob_rock_002.modifiers.new('Subsurf.001', 'SUBSURF')
_m.levels = 2
_m.render_levels = 3
_m = ob_rock_002.modifiers.new('Displace', 'DISPLACE')
_m.mid_level = 0.0
_m.strength = 0.00379
_m = ob_rock_002.modifiers.new('Displace.001', 'DISPLACE')
_m.mid_level = 0.0
_m.strength = 0.5671
_m = ob_rock_002.modifiers.new('Displace.002', 'DISPLACE')
_m.strength = 0.0414
_m = ob_rock_002.modifiers.new('Displace.003', 'DISPLACE')
_m.strength = 0.01444
_m = ob_rock_002.modifiers.new('Auto Smooth', 'NODES')
_m.node_group = ng_auto_smooth
_gi = [s.identifier for s in ng_auto_smooth.interface.items_tree if s.item_type == 'SOCKET' and s.in_out == 'INPUT']
_m[_gi[1]] = 0.5236  # Angle
ob_rock_003.location = (-2.699, -0.908, -2.324)
ob_rock_003.rotation_euler = (0.00348, 0.005329, 0.01761)
ob_rock_003.scale = (1.657, 1.657, 1.657)
_m = ob_rock_003.modifiers.new('Subsurf', 'SUBSURF')
_m.levels = 2
_m.render_levels = 3
_m = ob_rock_003.modifiers.new('Subsurf.001', 'SUBSURF')
_m.levels = 2
_m.render_levels = 3
_m = ob_rock_003.modifiers.new('Displace', 'DISPLACE')
_m.mid_level = 0.0
_m.strength = 0.00693
_m = ob_rock_003.modifiers.new('Displace.001', 'DISPLACE')
_m.mid_level = 0.0
_m.strength = 0.5185
_m = ob_rock_003.modifiers.new('Displace.002', 'DISPLACE')
_m.strength = 0.05337
_m = ob_rock_003.modifiers.new('Displace.003', 'DISPLACE')
_m.strength = 0.02441
_m = ob_rock_003.modifiers.new('Auto Smooth', 'NODES')
_m.node_group = ng_auto_smooth
_gi = [s.identifier for s in ng_auto_smooth.interface.items_tree if s.item_type == 'SOCKET' and s.in_out == 'INPUT']
_m[_gi[1]] = 0.5236  # Angle
ob_rock_004.location = (-2.172, 1.903, -3.283)
ob_rock_004.scale = (1.627, 1.627, 1.627)
_m = ob_rock_004.modifiers.new('Subsurf', 'SUBSURF')
_m.levels = 2
_m = ob_rock_004.modifiers.new('Subsurf.001', 'SUBSURF')
_m.levels = 2
_m = ob_rock_004.modifiers.new('Displace', 'DISPLACE')
_m.mid_level = 0.0
_m.strength = 0.002154
_m = ob_rock_004.modifiers.new('Displace.001', 'DISPLACE')
_m.mid_level = 0.0
_m.strength = 0.4937
_m = ob_rock_004.modifiers.new('Displace.002', 'DISPLACE')
_m.strength = 0.04155
_m = ob_rock_004.modifiers.new('Displace.003', 'DISPLACE')
_m.strength = 0.02183
_m = ob_rock_004.modifiers.new('Smooth', 'SMOOTH')
_m.factor = 1.768
_m.iterations = 2
_m = ob_rock_004.modifiers.new('Auto Smooth', 'NODES')
_m.node_group = ng_auto_smooth
_gi = [s.identifier for s in ng_auto_smooth.interface.items_tree if s.item_type == 'SOCKET' and s.in_out == 'INPUT']
_m[_gi[1]] = 0.5236  # Angle
ob_rock_005.location = (2.771, 0.4416, -1.246)
ob_rock_005.scale = (2.202, 2.202, 2.202)
_m = ob_rock_005.modifiers.new('Subsurf', 'SUBSURF')
_m.levels = 2
_m = ob_rock_005.modifiers.new('Subsurf.001', 'SUBSURF')
_m.levels = 2
_m = ob_rock_005.modifiers.new('Displace', 'DISPLACE')
_m.mid_level = 0.0
_m.strength = 0.001329
_m = ob_rock_005.modifiers.new('Displace.001', 'DISPLACE')
_m.mid_level = 0.0
_m.strength = 0.2678
_m = ob_rock_005.modifiers.new('Displace.002', 'DISPLACE')
_m.strength = 0.03533
_m = ob_rock_005.modifiers.new('Displace.003', 'DISPLACE')
_m.strength = 0.02583
_m = ob_rock_005.modifiers.new('Smooth', 'SMOOTH')
_m.factor = 2.157
_m.iterations = 2
_m = ob_rock_005.modifiers.new('Auto Smooth', 'NODES')
_m.node_group = ng_auto_smooth
_gi = [s.identifier for s in ng_auto_smooth.interface.items_tree if s.item_type == 'SOCKET' and s.in_out == 'INPUT']
_m[_gi[1]] = 0.5236  # Angle
ob_rock_006.location = (-3.008, 1.782, -1.684)
ob_rock_006.scale = (2.9, 2.9, 2.9)
_m = ob_rock_006.modifiers.new('Subsurf', 'SUBSURF')
_m.levels = 2
_m = ob_rock_006.modifiers.new('Subsurf.001', 'SUBSURF')
_m.levels = 2
_m = ob_rock_006.modifiers.new('Displace', 'DISPLACE')
_m.mid_level = 0.0
_m.strength = 0.001348
_m = ob_rock_006.modifiers.new('Displace.001', 'DISPLACE')
_m.mid_level = 0.0
_m.strength = 0.2214
_m = ob_rock_006.modifiers.new('Displace.002', 'DISPLACE')
_m.strength = 0.04396
_m = ob_rock_006.modifiers.new('Displace.003', 'DISPLACE')
_m.strength = 0.03582
_m = ob_rock_006.modifiers.new('Smooth', 'SMOOTH')
_m.factor = 1.879
_m.iterations = 2
_m = ob_rock_006.modifiers.new('Auto Smooth', 'NODES')
_m.node_group = ng_auto_smooth
_gi = [s.identifier for s in ng_auto_smooth.interface.items_tree if s.item_type == 'SOCKET' and s.in_out == 'INPUT']
_m[_gi[1]] = 0.5236  # Angle
ob_rock_007.location = (-1.192, -3.731, -1.759)
ob_rock_007.scale = (-2.24, -2.24, -2.24)
_m = ob_rock_007.modifiers.new('Subsurf', 'SUBSURF')
_m.levels = 2
_m = ob_rock_007.modifiers.new('Subsurf.001', 'SUBSURF')
_m.levels = 2
_m = ob_rock_007.modifiers.new('Displace', 'DISPLACE')
_m.mid_level = 0.0
_m.strength = 0.002385
_m = ob_rock_007.modifiers.new('Displace.001', 'DISPLACE')
_m.mid_level = 0.0
_m.strength = 0.285
_m = ob_rock_007.modifiers.new('Displace.002', 'DISPLACE')
_m.strength = 0.03276
_m = ob_rock_007.modifiers.new('Displace.003', 'DISPLACE')
_m.strength = 0.02995
_m = ob_rock_007.modifiers.new('Smooth', 'SMOOTH')
_m.factor = 1.993
_m.iterations = 2
_m = ob_rock_007.modifiers.new('Auto Smooth', 'NODES')
_m.node_group = ng_auto_smooth
_gi = [s.identifier for s in ng_auto_smooth.interface.items_tree if s.item_type == 'SOCKET' and s.in_out == 'INPUT']
_m[_gi[1]] = 0.5236  # Angle

# ---- collection membership
col_collection.objects.link(ob_light)
col_collection.objects.link(ob_camera)
col_collection.objects.link(ob_sphere)
col_collection.objects.link(ob_cone)
col_collection.objects.link(ob_icosphere)
col_collection.objects.link(ob_rock)
col_collection.objects.link(ob_rock_001)
col_collection.objects.link(ob_rock_002)
col_collection.objects.link(ob_rock_003)
col_collection.objects.link(ob_rock_004)
col_collection.objects.link(ob_rock_005)
col_collection.objects.link(ob_rock_006)
col_collection.objects.link(ob_rock_007)

# ---- scene / render settings (as saved in the file)
scene.camera = ob_camera
scene.frame_start = 1; scene.frame_end = 250; scene.frame_set(1)
scene.render.engine = 'BLENDER_EEVEE_NEXT'
scene.cycles.sampling_pattern = 'TABULATED_SOBOL'
scene.cycles.use_light_tree = False
scene.view_settings.view_transform = 'Filmic'
bpy.context.view_layer.update()
